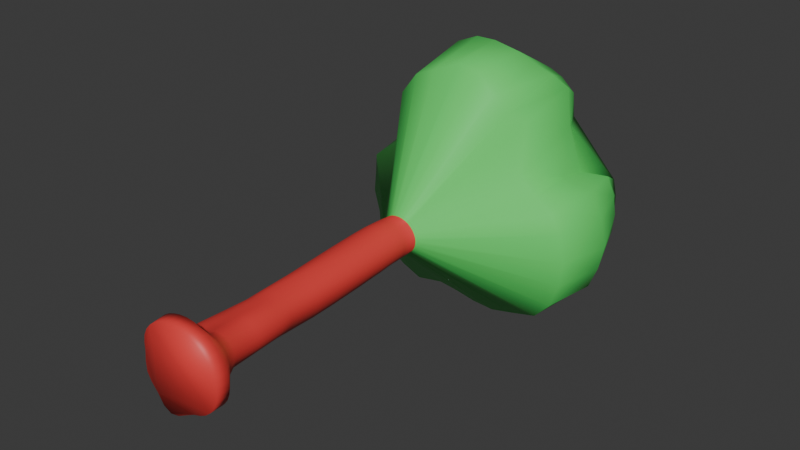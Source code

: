 # Source: arvore.blend  (saved by Blender 4.1.24; exported with 4.5.12 LTS)
import bpy
from mathutils import Matrix  # noqa: F401  (used for matrix-valued properties, if any)

bpy.ops.wm.read_factory_settings(use_empty=True)
scene = bpy.context.scene
scene.name = 'Scene'

# ---- collections
col_collection = bpy.data.collections.new('Collection'); scene.collection.children.link(col_collection)

# ---- materials (node trees are filled in below, after node groups)
mat_material_001 = bpy.data.materials.new('Material.001')
mat_material_001.use_transparent_shadow = False
mat_material_002 = bpy.data.materials.new('Material.002')
mat_material_002.use_transparent_shadow = False

# ---- material node trees
mat_material_001.use_nodes = True; mat_material_001.node_tree.nodes.clear()
_N = mat_material_001.node_tree.nodes; _L = mat_material_001.node_tree.links
n0 = _N.new('ShaderNodeBsdfPrincipled'); n0.name = 'Principled BSDF'; n0.location = (10, 300)
n0.inputs[0].default_value = (0.8003, 0.04956, 0.04577, 1.0)
n1 = _N.new('ShaderNodeOutputMaterial'); n1.name = 'Material Output'; n1.location = (300, 300)
_L.new(n0.outputs[0], n1.inputs[0])
n1.is_active_output = True
mat_material_002.use_nodes = True; mat_material_002.node_tree.nodes.clear()
_N = mat_material_002.node_tree.nodes; _L = mat_material_002.node_tree.links
n0 = _N.new('ShaderNodeBsdfPrincipled'); n0.name = 'Principled BSDF'; n0.location = (10, 300)
n0.inputs[0].default_value = (0.1031, 0.8002, 0.1441, 1.0)
n1 = _N.new('ShaderNodeOutputMaterial'); n1.name = 'Material Output'; n1.location = (300, 300)
_L.new(n0.outputs[0], n1.inputs[0])
n1.is_active_output = True

# ---- world
world_world = bpy.data.worlds.new('World'); scene.world = world_world
world_world.use_nodes = True; world_world.node_tree.nodes.clear()
_N = world_world.node_tree.nodes; _L = world_world.node_tree.links
n0 = _N.new('ShaderNodeOutputWorld'); n0.name = 'World Output'; n0.location = (300, 300)
n1 = _N.new('ShaderNodeBackground'); n1.name = 'Background'; n1.location = (10, 300)
n1.inputs[0].default_value = (0.05088, 0.05088, 0.05088, 1.0)
_L.new(n1.outputs[0], n0.inputs[0])
n0.is_active_output = True
world_world.color = (0.05088, 0.05088, 0.05088)
world_world.use_sun_shadow = False
world_world.sun_shadow_jitter_overblur = 0.0

# ---- meshes
me_circle = bpy.data.meshes.new('Circle')
me_circle.from_pydata([(0.005675, -5.726, 2.033), (-0.1742, -5.774, 1.958), (-0.354, -5.809, 1.951), (-0.5467, -5.814, 2.055), (-0.7347, -5.786, 2.255), (-0.917, -5.774, 2.435), (-1.025, -5.769, 2.627), (-1.044, -5.761, 2.858), (-1.023, -5.755, 3.11), (-1.005, -5.768, 3.318), (-0.9504, -5.783, 3.511), (-0.8537, -5.792, 3.688), (-0.7195, -5.797, 3.837), (-0.5597, -5.798, 3.955), (-0.3833, -5.801, 4.042), (-0.1951, -5.803, 4.098), (-9.313e-10, -5.804, 4.117), (0.1951, -5.803, 4.098), (0.3827, -5.8, 4.041), (0.5556, -5.794, 3.949), (0.7071, -5.786, 3.825), (0.8315, -5.777, 3.674), (0.9239, -5.766, 3.501), (0.9808, -5.754, 3.314), (1.0, -5.742, 3.119), (0.9809, -5.73, 2.924), (0.9258, -5.719, 2.736), (0.8368, -5.71, 2.561), (0.7144, -5.702, 2.406), (0.5634, -5.696, 2.277), (0.3893, -5.692, 2.181), (0.1984, -5.692, 2.118), (0.06091, -5.256, 2.547), (-0.03926, -5.234, 2.478), (-0.1664, -5.224, 2.385), (-0.3506, -5.219, 2.301), (-0.5982, -5.194, 2.299), (-0.855, -5.205, 2.322), (-0.9161, -5.216, 2.631), (-0.8335, -5.216, 2.893), (-0.7645, -5.212, 3.1), (-0.7128, -5.218, 3.291), (-0.6404, -5.243, 3.433), (-0.5235, -5.286, 3.535), (-0.3889, -5.346, 3.569), (-0.2732, -5.398, 3.571), (-0.1789, -5.427, 3.579), (-0.09083, -5.438, 3.593), (0.004221, -5.424, 3.63), (0.1351, -5.362, 3.72), (0.2948, -5.289, 3.786), (0.4392, -5.248, 3.767), (0.5615, -5.226, 3.692), (0.6598, -5.211, 3.583), (0.7309, -5.201, 3.454), (0.7736, -5.194, 3.313), (0.785, -5.191, 3.169), (0.7624, -5.194, 3.029), (0.6962, -5.208, 2.901), (0.5732, -5.243, 2.8), (0.3961, -5.305, 2.746), (0.2817, -5.33, 2.71), (0.2226, -5.312, 2.658), (0.1472, -5.285, 2.602), (-0.2373, -5.426, 1.897), (-0.02385, -5.373, 2.004), (-0.445, -5.447, 1.858), (-0.6461, -5.396, 1.957), (-0.8665, -5.316, 2.064), (-1.091, -5.319, 2.059), (-1.215, -5.364, 2.208), (-1.248, -5.388, 2.666), (-1.131, -5.38, 3.031), (-1.054, -5.377, 3.348), (-0.9905, -5.389, 3.556), (-0.8782, -5.407, 3.739), (-0.7301, -5.429, 3.881), (-0.5634, -5.453, 3.987), (-0.3842, -5.47, 4.066), (-0.1952, -5.478, 4.119), (-9.313e-10, -5.479, 4.137), (0.1951, -5.478, 4.118), (0.3827, -5.475, 4.062), (0.5556, -5.469, 3.969), (0.7071, -5.461, 3.845), (0.8294, -5.452, 3.692), (0.9176, -5.443, 3.519), (0.9767, -5.43, 3.333), (1.0, -5.417, 3.139), (0.9822, -5.404, 2.944), (0.9299, -5.389, 2.755), (0.8415, -5.372, 2.576), (0.7187, -5.355, 2.419), (0.5691, -5.34, 2.289), (0.3966, -5.328, 2.19), (0.1951, -5.332, 2.11), (4.936e-08, 0.7482, 2.915), (-0.09086, 0.7559, 2.915), (-0.1871, 0.7745, 2.922), (-0.2764, 0.7797, 2.96), (-0.3429, 0.765, 3.03), (-0.3852, 0.7411, 3.114), (-0.4243, 0.7294, 3.195), (-0.4552, 0.7223, 3.279), (-0.471, 0.7142, 3.369), (-0.4701, 0.7055, 3.462), (-0.4504, 0.6967, 3.555), (-0.4107, 0.6888, 3.643), (-0.3513, 0.6826, 3.72), (-0.2752, 0.6788, 3.782), (-0.1874, 0.6775, 3.824), (-0.09368, 0.6786, 3.845), (0.0007567, 0.6814, 3.846), (0.09211, 0.6852, 3.83), (0.1777, 0.6896, 3.798), (0.2554, 0.6943, 3.752), (0.3232, 0.699, 3.693), (0.3792, 0.7037, 3.623), (0.4213, 0.7087, 3.544), (0.4472, 0.7141, 3.459), (0.456, 0.7197, 3.37), (0.4472, 0.7252, 3.281), (0.4213, 0.7306, 3.196), (0.3792, 0.7355, 3.117), (0.3224, 0.7399, 3.048), (0.2533, 0.7434, 2.992), (0.1745, 0.7461, 2.95), (0.08896, 0.7477, 2.924), (-0.7442, -5.077, 2.311), (-0.6085, -3.574, 2.749), (-0.5813, -3.235, 2.862), (-0.5706, -2.455, 2.915), (-0.5651, -1.762, 2.935), (-0.5362, -1.04, 2.943), (-0.4643, -0.3473, 2.967), (-0.3779, 0.01586, 2.992), (-0.346, 0.387, 3.013), (-0.2812, 0.3947, 2.95), (-0.3056, 0.02054, 2.927), (-0.3815, -0.3432, 2.885), (-0.4511, -1.033, 2.839), (-0.4884, -1.751, 2.815), (-0.5041, -2.445, 2.785), (-0.4949, -3.228, 2.724), (-0.4647, -3.573, 2.617), (-0.4452, -5.055, 2.314), (0.1526, -5.014, 2.612), (0.1583, -3.604, 2.72), (0.1781, -3.237, 2.724), (0.1762, -2.448, 2.716), (0.1471, -1.752, 2.727), (0.09986, -1.034, 2.751), (0.03614, -0.3475, 2.797), (0.03478, 0.0148, 2.858), (0.05827, 0.3811, 2.889), (0.1482, 0.3794, 2.913), (0.1217, 0.01267, 2.881), (0.1392, -0.3519, 2.837), (0.2001, -1.041, 2.808), (0.2418, -1.758, 2.791), (0.2663, -2.453, 2.784), (0.2681, -3.241, 2.791), (0.2578, -3.609, 2.79), (0.2587, -5.019, 2.718), (0.2465, -4.995, 3.687), (0.1986, -3.626, 3.647), (0.1438, -3.293, 3.632), (0.1027, -2.509, 3.666), (0.06141, -1.819, 3.71), (0.0746, -1.102, 3.734), (0.1045, -0.4108, 3.754), (0.1494, -0.04324, 3.766), (0.1793, 0.325, 3.779), (0.09218, 0.3228, 3.817), (0.06027, -0.04537, 3.802), (0.007854, -0.4124, 3.783), (-0.02635, -1.104, 3.757), (-0.04406, -1.82, 3.731), (-0.04669, -2.511, 3.704), (0.0202, -3.296, 3.666), (0.08102, -3.649, 3.655), (0.1219, -5.039, 3.668), (-0.9562, -5.107, 2.409), (-0.6744, -3.585, 2.907), (-0.6141, -3.245, 2.992), (-0.5979, -2.465, 3.031), (-0.6055, -1.772, 3.045), (-0.5913, -1.049, 3.045), (-0.528, -0.353, 3.054), (-0.444, 0.009511, 3.072), (-0.3988, 0.3753, 3.087), (0.05683, -5.011, 2.53), (0.02641, -3.594, 2.629), (0.06211, -3.231, 2.656), (0.06211, -2.442, 2.654), (0.03249, -1.745, 2.674), (-0.01618, -1.029, 2.711), (-0.06625, -0.3439, 2.779), (-0.0538, 0.01695, 2.851), (-0.03032, 0.3832, 2.882), (0.3642, -4.971, 3.656), (0.3076, -3.611, 3.609), (0.2527, -3.287, 3.586), (0.2276, -2.506, 3.611), (0.2059, -1.815, 3.646), (0.1836, -1.1, 3.693), (0.2072, -0.4085, 3.708), (0.229, -0.0404, 3.721), (0.2561, 0.3281, 3.73), (-0.9407, -5.091, 2.746), (-0.6801, -3.599, 3.05), (-0.614, -3.254, 3.104), (-0.6015, -2.473, 3.134), (-0.6221, -1.781, 3.148), (-0.6241, -1.058, 3.146), (-0.5749, -0.3597, 3.146), (-0.4975, 0.003698, 3.155), (-0.4452, 0.3669, 3.165), (0.4664, -4.952, 3.597), (0.3996, -3.598, 3.552), (0.3425, -3.278, 3.529), (0.3224, -2.501, 3.545), (0.3119, -1.811, 3.573), (0.2972, -1.096, 3.614), (0.2926, -0.4047, 3.646), (0.3114, -0.03623, 3.655), (0.3231, 0.3319, 3.67), (-0.8371, -5.057, 3.02), (-0.6536, -3.612, 3.165), (-0.5953, -3.263, 3.199), (-0.5898, -2.48, 3.224), (-0.6202, -1.789, 3.243), (-0.636, -1.066, 3.247), (-0.6037, -0.3671, 3.243), (-0.5366, -0.00151, 3.242), (-0.4829, 0.3613, 3.247), (0.5481, -4.938, 3.513), (0.472, -3.587, 3.479), (0.4112, -3.27, 3.461), (0.3912, -2.497, 3.472), (0.3868, -1.806, 3.494), (0.3803, -1.09, 3.524), (0.3765, -0.399, 3.556), (0.379, -0.03132, 3.577), (0.3792, 0.3362, 3.6), (-0.7603, -5.033, 3.218), (-0.6132, -3.621, 3.259), (-0.5667, -3.269, 3.28), (-0.5678, -2.486, 3.305), (-0.6036, -1.795, 3.331), (-0.6279, -1.074, 3.344), (-0.6124, -0.3749, 3.343), (-0.5592, -0.00677, 3.337), (-0.5077, 0.3565, 3.337), (0.6068, -4.928, 3.412), (0.5233, -3.579, 3.394), (0.4584, -3.264, 3.384), (0.4375, -2.492, 3.394), (0.4347, -1.801, 3.413), (0.4296, -1.085, 3.44), (0.4213, -0.3939, 3.475), (0.4213, -0.02637, 3.498), (0.4213, 0.3412, 3.521), (-0.6839, -5.022, 3.334), (-0.5655, -3.629, 3.34), (-0.5319, -3.274, 3.353), (-0.5382, -2.491, 3.378), (-0.5745, -1.8, 3.411), (-0.6014, -1.081, 3.435), (-0.5993, -0.3829, 3.443), (-0.5611, -0.01257, 3.438), (-0.5142, 0.3516, 3.437), (0.6408, -4.923, 3.302), (0.5529, -3.574, 3.301), (0.4852, -3.26, 3.303), (0.4647, -2.487, 3.313), (0.4613, -1.796, 3.331), (0.4559, -1.079, 3.355), (0.4475, -0.3885, 3.389), (0.4472, -0.02101, 3.413), (0.4472, 0.3465, 3.436), (-0.5949, -5.025, 3.435), (-0.5121, -3.636, 3.412), (-0.4923, -3.278, 3.42), (-0.5016, -2.495, 3.447), (-0.534, -1.805, 3.485), (-0.5585, -1.087, 3.518), (-0.564, -0.3907, 3.538), (-0.5376, -0.01923, 3.543), (-0.494, 0.3458, 3.549), (0.6481, -4.922, 3.19), (0.5606, -3.573, 3.208), (0.493, -3.258, 3.22), (0.4753, -2.482, 3.232), (0.4701, -1.79, 3.248), (0.4639, -1.074, 3.27), (0.4567, -0.3829, 3.3), (0.456, -0.01544, 3.324), (0.456, 0.3521, 3.347), (-0.4973, -5.039, 3.51), (-0.4536, -3.644, 3.474), (-0.4471, -3.283, 3.482), (-0.4577, -2.499, 3.51), (-0.4832, -1.809, 3.55), (-0.5027, -1.092, 3.589), (-0.5091, -0.3978, 3.621), (-0.4897, -0.02653, 3.638), (-0.4484, 0.3397, 3.652), (0.6277, -4.928, 3.082), (0.5466, -3.577, 3.117), (0.4842, -3.257, 3.14), (0.4711, -2.477, 3.152), (0.4637, -1.785, 3.165), (0.4552, -1.069, 3.185), (0.4483, -0.3773, 3.211), (0.4472, -0.009862, 3.235), (0.4472, 0.3577, 3.258), (-0.4019, -5.057, 3.555), (-0.3914, -3.652, 3.525), (-0.3961, -3.287, 3.538), (-0.4068, -2.503, 3.567), (-0.4243, -1.812, 3.606), (-0.4373, -1.096, 3.648), (-0.4392, -0.4036, 3.689), (-0.4211, -0.03348, 3.717), (-0.3819, 0.3338, 3.734), (0.5786, -4.943, 2.985), (0.5124, -3.584, 3.035), (0.4628, -3.256, 3.063), (0.4543, -2.472, 3.073), (0.444, -1.78, 3.085), (0.4318, -1.064, 3.104), (0.4231, -0.372, 3.126), (0.4213, -0.0045, 3.15), (0.4213, 0.363, 3.173), (-0.3154, -5.072, 3.581), (-0.3265, -3.658, 3.569), (-0.34, -3.291, 3.587), (-0.3495, -2.506, 3.616), (-0.3594, -1.815, 3.653), (-0.3652, -1.099, 3.695), (-0.3594, -0.4079, 3.739), (-0.3374, -0.03917, 3.774), (-0.2974, 0.3286, 3.795), (0.5015, -4.969, 2.905), (0.4604, -3.596, 2.965), (0.432, -3.253, 2.991), (0.4259, -2.467, 2.997), (0.4125, -1.775, 3.008), (0.3955, -1.059, 3.025), (0.3821, -0.367, 3.047), (0.3762, 0.0005704, 3.069), (0.3792, 0.368, 3.094), (-0.2319, -5.078, 3.602), (-0.2587, -3.662, 3.606), (-0.278, -3.294, 3.628), (-0.2857, -2.508, 3.656), (-0.2895, -1.817, 3.69), (-0.2879, -1.102, 3.729), (-0.273, -0.4107, 3.773), (-0.2442, -0.04319, 3.81), (-0.2022, 0.3246, 3.833), (-0.06026, -5.016, 2.45), (-0.09007, -3.587, 2.582), (-0.136, -3.222, 2.587), (-0.118, -2.434, 2.608), (-0.129, -1.74, 2.648), (-0.1655, -1.026, 2.701), (-0.1689, -0.3415, 2.784), (-0.1411, 0.01946, 2.86), (-0.117, 0.3878, 2.889), (0.4076, -5.001, 2.844), (0.3972, -3.607, 2.905), (0.3904, -3.249, 2.921), (0.3861, -2.462, 2.924), (0.3693, -1.77, 2.933), (0.3469, -1.053, 2.95), (0.3251, -0.3621, 2.972), (0.3012, 0.005549, 2.989), (0.3199, 0.3724, 3.023), (-0.121, -5.076, 3.619), (-0.1782, -3.664, 3.635), (-0.2085, -3.296, 3.659), (-0.2151, -2.51, 3.686), (-0.2148, -1.819, 3.716), (-0.2059, -1.103, 3.751), (-0.182, -0.4123, 3.792), (-0.1453, -0.04545, 3.826), (-0.1029, 0.3223, 3.848), (-0.2237, -5.035, 2.362), (-0.2372, -3.579, 2.559), (-0.3221, -3.221, 2.608), (-0.3543, -2.434, 2.649), (-0.325, -1.742, 2.689), (-0.3141, -1.027, 2.739), (-0.2726, -0.3411, 2.817), (-0.2252, 0.02146, 2.885), (-0.2015, 0.3941, 2.91), (0.3301, -5.019, 2.788), (0.3321, -3.611, 2.849), (0.3359, -3.245, 2.855), (0.3339, -2.458, 2.854), (0.3137, -1.764, 2.861), (0.2834, -1.048, 2.878), (0.2502, -0.3573, 2.904), (0.2163, 0.009512, 2.927), (0.2393, 0.3764, 2.96), (-2.303e-05, -5.063, 3.643), (-0.04846, -3.661, 3.65), (-0.1271, -3.297, 3.676), (-0.1363, -2.511, 3.703), (-0.134, -1.82, 3.731), (-0.1188, -1.104, 3.761), (-0.08739, -0.4129, 3.795), (-0.04149, -0.04611, 3.823), (-0.003551, 0.3217, 3.842), (-0.004871, 2.961, 0.8967), (-0.5132, 2.955, 0.9663), (-1.206, 2.948, 0.8443), (-1.698, 2.924, 1.081), (-2.148, 2.911, 1.397), (-2.448, 2.889, 1.833), (-2.459, 2.86, 2.477), (-2.591, 2.831, 2.963), (-2.514, 2.8, 3.501), (-2.465, 2.769, 3.99), (-1.744, 2.8, 4.58), (-1.68, 2.698, 4.919), (-1.577, 2.662, 5.355), (-1.519, 2.637, 5.906), (-1.167, 2.711, 6.414), (-0.6166, 2.662, 6.649), (0.03058, 2.775, 6.902), (0.598, 2.766, 6.826), (1.083, 2.626, 6.411), (1.292, 2.93, 5.994), (1.62, 3.234, 5.743), (1.857, 2.724, 4.644), (2.262, 2.76, 4.293), (2.713, 2.757, 3.969), (2.96, 2.762, 3.527), (3.093, 2.74, 2.85), (3.017, 2.771, 2.216), (2.795, 2.792, 1.602), (2.389, 2.824, 1.16), (1.71, 2.882, 0.9555), (1.111, 2.918, 0.7966), (0.5265, 2.947, 0.8081), (0.08761, 4.198, 1.031), (-0.6449, 4.158, 0.745), (-1.342, 4.301, 0.6995), (-2.039, 5.045, 0.935), (-2.386, 4.612, 1.175), (-2.484, 4.338, 1.769), (-2.704, 4.233, 2.393), (-2.62, 4.173, 3.034), (-2.546, 4.142, 3.574), (-2.247, 4.207, 4.257), (-1.915, 4.007, 4.767), (-1.725, 3.866, 5.211), (-1.587, 3.937, 5.743), (-1.429, 4.096, 6.289), (-1.104, 4.246, 6.854), (-0.5405, 4.226, 7.094), (-0.02509, 4.233, 7.096), (0.6474, 4.24, 6.962), (0.969, 4.449, 6.684), (1.333, 4.65, 6.436), (1.641, 4.893, 6.132), (1.983, 4.51, 5.356), (2.198, 4.1, 4.276), (2.904, 4.14, 4.072), (3.203, 4.151, 3.511), (3.36, 4.169, 2.793), (3.222, 4.184, 2.142), (3.006, 4.184, 1.596), (2.561, 4.245, 1.19), (1.965, 4.292, 0.8534), (1.275, 4.259, 0.6753), (0.6194, 4.216, 0.7784), (0.2657, 5.467, 1.704), (-0.9807, 6.151, 1.148), (-1.601, 6.098, 1.278), (-1.819, 6.041, 1.441), (-2.0, 6.009, 1.576), (-2.146, 6.014, 1.693), (-2.293, 6.049, 1.891), (-2.449, 6.084, 2.191), (-2.301, 5.689, 3.074), (-2.084, 5.352, 4.183), (-1.891, 5.003, 4.876), (-1.708, 4.787, 5.382), (-1.511, 4.882, 5.905), (-1.264, 4.972, 6.194), (-0.9095, 5.064, 6.347), (-0.5016, 5.268, 6.381), (-0.1078, 5.558, 6.295), (0.2635, 5.846, 6.18), (0.4998, 5.941, 6.064), (0.7539, 6.046, 5.874), (1.169, 5.957, 5.587), (1.401, 5.553, 4.909), (1.973, 5.197, 3.967), (2.569, 5.48, 3.913), (2.717, 5.597, 3.404), (2.746, 5.688, 2.866), (2.686, 5.724, 2.385), (2.496, 5.762, 1.99), (2.253, 5.758, 1.716), (1.917, 5.733, 1.5), (1.589, 5.421, 1.613), (0.9402, 5.161, 1.754), (0.6513, 5.42, 2.215), (-0.371, 6.206, 1.873), (-1.329, 6.432, 1.519), (-1.61, 6.343, 1.554), (-1.773, 6.307, 1.671), (-1.887, 6.318, 1.801), (-1.985, 6.362, 1.96), (-2.126, 6.476, 2.297), (-2.208, 6.264, 2.723), (-2.01, 5.764, 3.934), (-1.842, 5.396, 4.773), (-1.66, 5.173, 5.356), (-1.439, 5.147, 5.793), (-1.171, 5.195, 6.037), (-0.8447, 5.305, 6.157), (-0.4782, 5.531, 6.147), (-0.1145, 5.827, 6.011), (0.2127, 6.073, 5.822), (0.459, 6.221, 5.653), (0.7035, 6.328, 5.493), (0.8922, 6.334, 5.306), (1.1, 6.179, 4.879), (2.181, 5.867, 3.957), (2.454, 6.018, 3.609), (2.513, 6.08, 3.159), (2.481, 6.132, 2.753), (2.386, 6.154, 2.484), (2.222, 6.191, 2.25), (2.04, 6.203, 2.065), (1.732, 6.176, 1.875), (1.543, 5.822, 1.865), (1.172, 5.583, 2.055), (-0.6763, -4.326, 2.53), (-0.455, -4.314, 2.466), (0.1555, -4.309, 2.666), (0.2582, -4.314, 2.754), (0.2226, -4.31, 3.667), (0.1015, -4.344, 3.661), (-0.8153, -4.346, 2.658), (0.04162, -4.303, 2.579), (0.3359, -4.291, 3.633), (-0.8104, -4.345, 2.898), (0.433, -4.275, 3.574), (-0.7453, -4.335, 3.092), (0.51, -4.262, 3.496), (-0.6867, -4.327, 3.238), (0.565, -4.254, 3.403), (-0.6247, -4.325, 3.337), (0.5968, -4.248, 3.302), (-0.5535, -4.33, 3.424), (0.6044, -4.248, 3.199), (-0.4755, -4.341, 3.492), (0.5872, -4.253, 3.1), (-0.3966, -4.355, 3.54), (0.5455, -4.264, 3.01), (-0.321, -4.365, 3.575), (0.481, -4.282, 2.935), (-0.2453, -4.37, 3.604), (-0.07517, -4.302, 2.516), (0.4024, -4.304, 2.874), (-0.1496, -4.37, 3.627), (-0.2304, -4.307, 2.461), (0.3311, -4.315, 2.818), (-0.02424, -4.362, 3.647)], [], [(1, 0, 31, 30, 29, 28, 27, 26, 25, 24, 23, 22, 21, 20, 19, 18, 17, 16, 15, 14, 13, 12, 11, 10, 9, 8, 7, 6, 5, 4, 3, 2), (137, 136, 100, 99), (5, 6, 70, 69), (19, 20, 84, 83), (6, 7, 71, 70), (20, 21, 85, 84), (7, 8, 72, 71), (21, 22, 86, 85), (8, 9, 73, 72), (22, 23, 87, 86), (9, 10, 74, 73), (23, 24, 88, 87), (10, 11, 75, 74), (24, 25, 89, 88), (11, 12, 76, 75), (25, 26, 90, 89), (12, 13, 77, 76), (26, 27, 91, 90), (13, 14, 78, 77), (0, 1, 64, 65), (27, 28, 92, 91), (14, 15, 79, 78), (1, 2, 66, 64), (28, 29, 93, 92), (15, 16, 80, 79), (2, 3, 67, 66), (29, 30, 94, 93), (16, 17, 81, 80), (3, 4, 68, 67), (30, 31, 95, 94), (17, 18, 82, 81), (4, 5, 69, 68), (31, 0, 65, 95), (18, 19, 83, 82), (33, 32, 65, 64), (34, 33, 64, 66), (35, 34, 66, 67), (36, 35, 67, 68), (37, 36, 68, 69), (38, 37, 69, 70), (39, 38, 70, 71), (40, 39, 71, 72), (41, 40, 72, 73), (42, 41, 73, 74), (43, 42, 74, 75), (44, 43, 75, 76), (45, 44, 76, 77), (46, 45, 77, 78), (47, 46, 78, 79), (48, 47, 79, 80), (49, 48, 80, 81), (50, 49, 81, 82), (51, 50, 82, 83), (52, 51, 83, 84), (53, 52, 84, 85), (54, 53, 85, 86), (55, 54, 86, 87), (56, 55, 87, 88), (57, 56, 88, 89), (58, 57, 89, 90), (59, 58, 90, 91), (60, 59, 91, 92), (61, 60, 92, 93), (62, 61, 93, 94), (63, 62, 94, 95), (32, 63, 95, 65), (102, 103, 423, 422), (155, 154, 127, 126), (173, 172, 114, 113), (136, 190, 101, 100), (154, 199, 96, 127), (172, 208, 115, 114), (190, 217, 102, 101), (208, 226, 116, 115), (217, 235, 103, 102), (226, 244, 117, 116), (235, 253, 104, 103), (244, 262, 118, 117), (253, 271, 105, 104), (262, 280, 119, 118), (271, 289, 106, 105), (280, 298, 120, 119), (289, 307, 107, 106), (298, 316, 121, 120), (307, 325, 108, 107), (316, 334, 122, 121), (325, 343, 109, 108), (334, 352, 123, 122), (343, 361, 110, 109), (199, 370, 97, 96), (352, 379, 124, 123), (361, 388, 111, 110), (370, 397, 98, 97), (379, 406, 125, 124), (388, 415, 112, 111), (397, 137, 99, 98), (406, 155, 126, 125), (415, 173, 113, 112), (48, 49, 181, 407), (575, 549, 180, 408), (408, 180, 179, 409), (409, 179, 178, 410), (410, 178, 177, 411), (411, 177, 176, 412), (412, 176, 175, 413), (413, 175, 174, 414), (414, 174, 173, 415), (61, 62, 163, 398), (574, 547, 162, 399), (399, 162, 161, 400), (400, 161, 160, 401), (401, 160, 159, 402), (402, 159, 158, 403), (403, 158, 157, 404), (404, 157, 156, 405), (405, 156, 155, 406), (34, 35, 145, 389), (573, 545, 144, 390), (390, 144, 143, 391), (391, 143, 142, 392), (392, 142, 141, 393), (393, 141, 140, 394), (394, 140, 139, 395), (395, 139, 138, 396), (396, 138, 137, 397), (47, 48, 407, 380), (572, 575, 408, 381), (381, 408, 409, 382), (382, 409, 410, 383), (383, 410, 411, 384), (384, 411, 412, 385), (385, 412, 413, 386), (386, 413, 414, 387), (387, 414, 415, 388), (60, 61, 398, 371), (571, 574, 399, 372), (372, 399, 400, 373), (373, 400, 401, 374), (374, 401, 402, 375), (375, 402, 403, 376), (376, 403, 404, 377), (377, 404, 405, 378), (378, 405, 406, 379), (33, 34, 389, 362), (570, 573, 390, 363), (363, 390, 391, 364), (364, 391, 392, 365), (365, 392, 393, 366), (366, 393, 394, 367), (367, 394, 395, 368), (368, 395, 396, 369), (369, 396, 397, 370), (46, 47, 380, 353), (569, 572, 381, 354), (354, 381, 382, 355), (355, 382, 383, 356), (356, 383, 384, 357), (357, 384, 385, 358), (358, 385, 386, 359), (359, 386, 387, 360), (360, 387, 388, 361), (59, 60, 371, 344), (568, 571, 372, 345), (345, 372, 373, 346), (346, 373, 374, 347), (347, 374, 375, 348), (348, 375, 376, 349), (349, 376, 377, 350), (350, 377, 378, 351), (351, 378, 379, 352), (32, 33, 362, 191), (551, 570, 363, 192), (192, 363, 364, 193), (193, 364, 365, 194), (194, 365, 366, 195), (195, 366, 367, 196), (196, 367, 368, 197), (197, 368, 369, 198), (198, 369, 370, 199), (45, 46, 353, 335), (567, 569, 354, 336), (336, 354, 355, 337), (337, 355, 356, 338), (338, 356, 357, 339), (339, 357, 358, 340), (340, 358, 359, 341), (341, 359, 360, 342), (342, 360, 361, 343), (58, 59, 344, 326), (566, 568, 345, 327), (327, 345, 346, 328), (328, 346, 347, 329), (329, 347, 348, 330), (330, 348, 349, 331), (331, 349, 350, 332), (332, 350, 351, 333), (333, 351, 352, 334), (44, 45, 335, 317), (565, 567, 336, 318), (318, 336, 337, 319), (319, 337, 338, 320), (320, 338, 339, 321), (321, 339, 340, 322), (322, 340, 341, 323), (323, 341, 342, 324), (324, 342, 343, 325), (57, 58, 326, 308), (564, 566, 327, 309), (309, 327, 328, 310), (310, 328, 329, 311), (311, 329, 330, 312), (312, 330, 331, 313), (313, 331, 332, 314), (314, 332, 333, 315), (315, 333, 334, 316), (43, 44, 317, 299), (563, 565, 318, 300), (300, 318, 319, 301), (301, 319, 320, 302), (302, 320, 321, 303), (303, 321, 322, 304), (304, 322, 323, 305), (305, 323, 324, 306), (306, 324, 325, 307), (56, 57, 308, 290), (562, 564, 309, 291), (291, 309, 310, 292), (292, 310, 311, 293), (293, 311, 312, 294), (294, 312, 313, 295), (295, 313, 314, 296), (296, 314, 315, 297), (297, 315, 316, 298), (42, 43, 299, 281), (561, 563, 300, 282), (282, 300, 301, 283), (283, 301, 302, 284), (284, 302, 303, 285), (285, 303, 304, 286), (286, 304, 305, 287), (287, 305, 306, 288), (288, 306, 307, 289), (55, 56, 290, 272), (560, 562, 291, 273), (273, 291, 292, 274), (274, 292, 293, 275), (275, 293, 294, 276), (276, 294, 295, 277), (277, 295, 296, 278), (278, 296, 297, 279), (279, 297, 298, 280), (41, 42, 281, 263), (559, 561, 282, 264), (264, 282, 283, 265), (265, 283, 284, 266), (266, 284, 285, 267), (267, 285, 286, 268), (268, 286, 287, 269), (269, 287, 288, 270), (270, 288, 289, 271), (54, 55, 272, 254), (558, 560, 273, 255), (255, 273, 274, 256), (256, 274, 275, 257), (257, 275, 276, 258), (258, 276, 277, 259), (259, 277, 278, 260), (260, 278, 279, 261), (261, 279, 280, 262), (40, 41, 263, 245), (557, 559, 264, 246), (246, 264, 265, 247), (247, 265, 266, 248), (248, 266, 267, 249), (249, 267, 268, 250), (250, 268, 269, 251), (251, 269, 270, 252), (252, 270, 271, 253), (53, 54, 254, 236), (556, 558, 255, 237), (237, 255, 256, 238), (238, 256, 257, 239), (239, 257, 258, 240), (240, 258, 259, 241), (241, 259, 260, 242), (242, 260, 261, 243), (243, 261, 262, 244), (39, 40, 245, 227), (555, 557, 246, 228), (228, 246, 247, 229), (229, 247, 248, 230), (230, 248, 249, 231), (231, 249, 250, 232), (232, 250, 251, 233), (233, 251, 252, 234), (234, 252, 253, 235), (52, 53, 236, 218), (554, 556, 237, 219), (219, 237, 238, 220), (220, 238, 239, 221), (221, 239, 240, 222), (222, 240, 241, 223), (223, 241, 242, 224), (224, 242, 243, 225), (225, 243, 244, 226), (38, 39, 227, 209), (553, 555, 228, 210), (210, 228, 229, 211), (211, 229, 230, 212), (212, 230, 231, 213), (213, 231, 232, 214), (214, 232, 233, 215), (215, 233, 234, 216), (216, 234, 235, 217), (51, 52, 218, 200), (552, 554, 219, 201), (201, 219, 220, 202), (202, 220, 221, 203), (203, 221, 222, 204), (204, 222, 223, 205), (205, 223, 224, 206), (206, 224, 225, 207), (207, 225, 226, 208), (37, 38, 209, 182), (550, 553, 210, 183), (183, 210, 211, 184), (184, 211, 212, 185), (185, 212, 213, 186), (186, 213, 214, 187), (187, 214, 215, 188), (188, 215, 216, 189), (189, 216, 217, 190), (50, 51, 200, 164), (548, 552, 201, 165), (165, 201, 202, 166), (166, 202, 203, 167), (167, 203, 204, 168), (168, 204, 205, 169), (169, 205, 206, 170), (170, 206, 207, 171), (171, 207, 208, 172), (63, 32, 191, 146), (546, 551, 192, 147), (147, 192, 193, 148), (148, 193, 194, 149), (149, 194, 195, 150), (150, 195, 196, 151), (151, 196, 197, 152), (152, 197, 198, 153), (153, 198, 199, 154), (36, 37, 182, 128), (544, 550, 183, 129), (129, 183, 184, 130), (130, 184, 185, 131), (131, 185, 186, 132), (132, 186, 187, 133), (133, 187, 188, 134), (134, 188, 189, 135), (135, 189, 190, 136), (49, 50, 164, 181), (549, 548, 165, 180), (180, 165, 166, 179), (179, 166, 167, 178), (178, 167, 168, 177), (177, 168, 169, 176), (176, 169, 170, 175), (175, 170, 171, 174), (174, 171, 172, 173), (62, 63, 146, 163), (547, 546, 147, 162), (162, 147, 148, 161), (161, 148, 149, 160), (160, 149, 150, 159), (159, 150, 151, 158), (158, 151, 152, 157), (157, 152, 153, 156), (156, 153, 154, 155), (35, 36, 128, 145), (545, 544, 129, 144), (144, 129, 130, 143), (143, 130, 131, 142), (142, 131, 132, 141), (141, 132, 133, 140), (140, 133, 134, 139), (139, 134, 135, 138), (138, 135, 136, 137), (425, 426, 458, 457), (116, 117, 437, 436), (103, 104, 424, 423), (117, 118, 438, 437), (104, 105, 425, 424), (118, 119, 439, 438), (105, 106, 426, 425), (119, 120, 440, 439), (106, 107, 427, 426), (120, 121, 441, 440), (107, 108, 428, 427), (121, 122, 442, 441), (108, 109, 429, 428), (122, 123, 443, 442), (109, 110, 430, 429), (96, 97, 417, 416), (123, 124, 444, 443), (110, 111, 431, 430), (97, 98, 418, 417), (124, 125, 445, 444), (111, 112, 432, 431), (98, 99, 419, 418), (125, 126, 446, 445), (112, 113, 433, 432), (99, 100, 420, 419), (126, 127, 447, 446), (113, 114, 434, 433), (100, 101, 421, 420), (127, 96, 416, 447), (114, 115, 435, 434), (101, 102, 422, 421), (115, 116, 436, 435), (460, 461, 493, 492), (439, 440, 472, 471), (426, 427, 459, 458), (440, 441, 473, 472), (427, 428, 460, 459), (441, 442, 474, 473), (428, 429, 461, 460), (442, 443, 475, 474), (429, 430, 462, 461), (416, 417, 449, 448), (443, 444, 476, 475), (430, 431, 463, 462), (417, 418, 450, 449), (444, 445, 477, 476), (431, 432, 464, 463), (418, 419, 451, 450), (445, 446, 478, 477), (432, 433, 465, 464), (419, 420, 452, 451), (446, 447, 479, 478), (433, 434, 466, 465), (420, 421, 453, 452), (447, 416, 448, 479), (434, 435, 467, 466), (421, 422, 454, 453), (435, 436, 468, 467), (422, 423, 455, 454), (436, 437, 469, 468), (423, 424, 456, 455), (437, 438, 470, 469), (424, 425, 457, 456), (438, 439, 471, 470), (495, 496, 528, 527), (474, 475, 507, 506), (461, 462, 494, 493), (448, 449, 481, 480), (475, 476, 508, 507), (462, 463, 495, 494), (449, 450, 482, 481), (476, 477, 509, 508), (463, 464, 496, 495), (450, 451, 483, 482), (477, 478, 510, 509), (464, 465, 497, 496), (451, 452, 484, 483), (478, 479, 511, 510), (465, 466, 498, 497), (452, 453, 485, 484), (479, 448, 480, 511), (466, 467, 499, 498), (453, 454, 486, 485), (467, 468, 500, 499), (454, 455, 487, 486), (468, 469, 501, 500), (455, 456, 488, 487), (469, 470, 502, 501), (456, 457, 489, 488), (470, 471, 503, 502), (457, 458, 490, 489), (471, 472, 504, 503), (458, 459, 491, 490), (472, 473, 505, 504), (459, 460, 492, 491), (473, 474, 506, 505), (513, 514, 515, 516, 517, 518, 519, 520, 521, 522, 523, 524, 525, 526, 527, 528, 529, 530, 531, 532, 533, 534, 535, 536, 537, 538, 539, 540, 541, 542, 543, 512), (482, 483, 515, 514), (509, 510, 542, 541), (496, 497, 529, 528), (483, 484, 516, 515), (510, 511, 543, 542), (497, 498, 530, 529), (484, 485, 517, 516), (511, 480, 512, 543), (498, 499, 531, 530), (485, 486, 518, 517), (499, 500, 532, 531), (486, 487, 519, 518), (500, 501, 533, 532), (487, 488, 520, 519), (501, 502, 534, 533), (488, 489, 521, 520), (502, 503, 535, 534), (489, 490, 522, 521), (503, 504, 536, 535), (490, 491, 523, 522), (504, 505, 537, 536), (491, 492, 524, 523), (505, 506, 538, 537), (492, 493, 525, 524), (506, 507, 539, 538), (493, 494, 526, 525), (480, 481, 513, 512), (507, 508, 540, 539), (494, 495, 527, 526), (481, 482, 514, 513), (508, 509, 541, 540), (145, 128, 544, 545), (163, 146, 546, 547), (181, 164, 548, 549), (128, 182, 550, 544), (146, 191, 551, 546), (164, 200, 552, 548), (182, 209, 553, 550), (200, 218, 554, 552), (209, 227, 555, 553), (218, 236, 556, 554), (227, 245, 557, 555), (236, 254, 558, 556), (245, 263, 559, 557), (254, 272, 560, 558), (263, 281, 561, 559), (272, 290, 562, 560), (281, 299, 563, 561), (290, 308, 564, 562), (299, 317, 565, 563), (308, 326, 566, 564), (317, 335, 567, 565), (326, 344, 568, 566), (335, 353, 569, 567), (191, 362, 570, 551), (344, 371, 571, 568), (353, 380, 572, 569), (362, 389, 573, 570), (371, 398, 574, 571), (380, 407, 575, 572), (389, 145, 545, 573), (398, 163, 547, 574), (407, 181, 549, 575)])
me_circle.polygons.foreach_set('use_smooth', [True] * 546)
me_circle.polygons.foreach_set('material_index', [0, 0, 0, 0, 0, 0, 0, 0, 0, 0, 0, 0, 0, 0, 0, 0, 0, 0, 0, 0, 0, 0, 0, 0, 0, 0, 0, 0, 0, 0, 0, 0, 0, 0, 0, 0, 0, 0, 0, 0, 0, 0, 0, 0, 0, 0, 0, 0, 0, 0, 0, 0, 0, 0, 0, 0, 0, 0, 0, 0, 0, 0, 0, 0, 0, 0, 1, 0, 0, 0, 0, 0, 0, 0, 0, 0, 0, 0, 0, 0, 0, 0, 0, 0, 0, 0, 0, 0, 0, 0, 0, 0, 0, 0, 0, 0, 0, 0, 0, 0, 0, 0, 0, 0, 0, 0, 0, 0, 0, 0, 0, 0, 0, 0, 0, 0, 0, 0, 0, 0, 0, 0, 0, 0, 0, 0, 0, 0, 0, 0, 0, 0, 0, 0, 0, 0, 0, 0, 0, 0, 0, 0, 0, 0, 0, 0, 0, 0, 0, 0, 0, 0, 0, 0, 0, 0, 0, 0, 0, 0, 0, 0, 0, 0, 0, 0, 0, 0, 0, 0, 0, 0, 0, 0, 0, 0, 0, 0, 0, 0, 0, 0, 0, 0, 0, 0, 0, 0, 0, 0, 0, 0, 0, 0, 0, 0, 0, 0, 0, 0, 0, 0, 0, 0, 0, 0, 0, 0, 0, 0, 0, 0, 0, 0, 0, 0, 0, 0, 0, 0, 0, 0, 0, 0, 0, 0, 0, 0, 0, 0, 0, 0, 0, 0, 0, 0, 0, 0, 0, 0, 0, 0, 0, 0, 0, 0, 0, 0, 0, 0, 0, 0, 0, 0, 0, 0, 0, 0, 0, 0, 0, 0, 0, 0, 0, 0, 0, 0, 0, 0, 0, 0, 0, 0, 0, 0, 0, 0, 0, 0, 0, 0, 0, 0, 0, 0, 0, 0, 0, 0, 0, 0, 0, 0, 0, 0, 0, 0, 0, 0, 0, 0, 0, 0, 0, 0, 0, 0, 0, 0, 0, 0, 0, 0, 0, 0, 0, 0, 0, 0, 0, 0, 0, 0, 0, 0, 0, 0, 0, 0, 0, 0, 0, 0, 0, 0, 0, 0, 0, 0, 0, 0, 0, 0, 0, 0, 0, 0, 0, 0, 0, 0, 0, 0, 0, 0, 0, 0, 0, 0, 0, 0, 0, 0, 0, 0, 0, 0, 0, 0, 0, 0, 0, 0, 0, 0, 0, 0, 0, 0, 0, 0, 0, 0, 0, 0, 1, 1, 1, 1, 1, 1, 1, 1, 1, 1, 1, 1, 1, 1, 1, 1, 1, 1, 1, 1, 1, 1, 1, 1, 1, 1, 1, 1, 1, 1, 1, 1, 1, 1, 1, 1, 1, 1, 1, 1, 1, 1, 1, 1, 1, 1, 1, 1, 1, 1, 1, 1, 1, 1, 1, 1, 1, 1, 1, 1, 1, 1, 1, 1, 1, 1, 1, 1, 1, 1, 1, 1, 1, 1, 1, 1, 1, 1, 1, 1, 1, 1, 1, 1, 1, 1, 1, 1, 1, 1, 1, 1, 1, 1, 1, 1, 1, 1, 1, 1, 1, 1, 1, 1, 1, 1, 1, 1, 1, 1, 1, 1, 1, 1, 1, 1, 1, 1, 1, 1, 1, 1, 1, 1, 1, 1, 1, 1, 0, 0, 0, 0, 0, 0, 0, 0, 0, 0, 0, 0, 0, 0, 0, 0, 0, 0, 0, 0, 0, 0, 0, 0, 0, 0, 0, 0, 0, 0, 0, 0])
_uv = me_circle.uv_layers.new(name='UVMap')
_uv.uv.foreach_set('vector', [0.0, 0.0, 0.0, 0.0, 0.0, 0.0, 0.0, 0.0, 0.0, 0.0, 0.0, 0.0, 0.0, 0.0, 0.0, 0.0, 0.0, 0.0, 0.0, 0.0, 0.0, 0.0, 0.0, 0.0, 0.0, 0.0, 0.0, 0.0, 0.0, 0.0, 0.0, 0.0, 0.0, 0.0, 0.0, 0.0, 0.0, 0.0, 0.0, 0.0, 0.0, 0.0, 0.0, 0.0, 0.0, 0.0, 0.0, 0.0, 0.0, 0.0, 0.0, 0.0, 0.0, 0.0, 0.0, 0.0, 0.0, 0.0, 0.0, 0.0, 0.0, 0.0, 0.0, 0.0, 0.0, 0.0, 0.0, 0.0, 0.0, 0.0, 0.0, 0.0, 0.0, 0.0, 0.0, 0.0, 0.0, 0.0, 0.0, 0.0, 0.0, 0.0, 0.0, 0.0, 0.0, 0.0, 0.0, 0.0, 0.0, 0.0, 0.0, 0.0, 0.0, 0.0, 0.0, 0.0, 0.0, 0.0, 0.0, 0.0, 0.0, 0.0, 0.0, 0.0, 0.0, 0.0, 0.0, 0.0, 0.0, 0.0, 0.0, 0.0, 0.0, 0.0, 0.0, 0.0, 0.0, 0.0, 0.0, 0.0, 0.0, 0.0, 0.0, 0.0, 0.0, 0.0, 0.0, 0.0, 0.0, 0.0, 0.0, 0.0, 0.0, 0.0, 0.0, 0.0, 0.0, 0.0, 0.0, 0.0, 0.0, 0.0, 0.0, 0.0, 0.0, 0.0, 0.0, 0.0, 0.0, 0.0, 0.0, 0.0, 0.0, 0.0, 0.0, 0.0, 0.0, 0.0, 0.0, 0.0, 0.0, 0.0, 0.0, 0.0, 0.0, 0.0, 0.0, 0.0, 0.0, 0.0, 0.0, 0.0, 0.0, 0.0, 0.0, 0.0, 0.0, 0.0, 0.0, 0.0, 0.0, 0.0, 0.0, 0.0, 0.0, 0.0, 0.0, 0.0, 0.0, 0.0, 0.0, 0.0, 0.0, 0.0, 0.0, 0.0, 0.0, 0.0, 0.0, 0.0, 0.0, 0.0, 0.0, 0.0, 0.0, 0.0, 0.0, 0.0, 0.0, 0.0, 0.0, 0.0, 0.0, 0.0, 0.0, 0.0, 0.0, 0.0, 0.0, 0.0, 0.0, 0.0, 0.0, 0.0, 0.0, 0.0, 0.0, 0.0, 0.0, 0.0, 0.0, 0.0, 0.0, 0.0, 0.0, 0.0, 0.0, 0.0, 0.0, 0.0, 0.0, 0.0, 0.0, 0.0, 0.0, 0.0, 0.0, 0.0, 0.0, 0.0, 0.0, 0.0, 0.0, 0.0, 0.0, 0.0, 0.0, 0.0, 0.0, 0.0, 0.0, 0.0, 0.0, 0.0, 0.0, 0.0, 0.0, 0.0, 0.0, 0.0, 0.0, 0.0, 0.0, 0.0, 0.0, 0.0, 0.0, 0.0, 0.0, 0.0, 0.0, 0.0, 0.0, 0.0, 0.0, 0.0, 0.0, 0.0, 0.0, 0.0, 0.0, 0.0, 0.0, 0.0, 0.0, 0.0, 0.0, 0.0, 0.0, 0.0, 0.0, 0.0, 0.0, 0.0, 0.0, 0.0, 0.0, 0.0, 0.0, 0.0, 0.0, 0.0, 0.0, 0.0, 0.0, 0.0, 0.0, 0.0, 0.0, 0.0, 0.0, 0.0, 0.0, 0.0, 0.0, 0.0, 0.0, 0.0, 0.0, 0.0, 0.0, 0.0, 0.0, 0.0, 0.0, 0.0, 0.0, 0.0, 0.0, 0.0, 0.0, 0.0, 0.0, 0.0, 0.0, 0.0, 0.0, 0.0, 0.0, 0.0, 0.0, 0.0, 0.0, 0.0, 0.0, 0.0, 0.0, 0.0, 0.0, 0.0, 0.0, 0.0, 0.0, 0.0, 0.0, 0.0, 0.0, 0.0, 0.0, 0.0, 0.0, 0.0, 0.0, 0.0, 0.0, 0.0, 0.0, 0.0, 0.0, 0.0, 0.0, 0.0, 0.0, 0.0, 0.0, 0.0, 0.0, 0.0, 0.0, 0.0, 0.0, 0.0, 0.0, 0.0, 0.0, 0.0, 0.0, 0.0, 0.0, 0.0, 0.0, 0.0, 0.0, 0.0, 0.0, 0.0, 0.0, 0.0, 0.0, 0.0, 0.0, 0.0, 0.0, 0.0, 0.0, 0.0, 0.0, 0.0, 0.0, 0.0, 0.0, 0.0, 0.0, 0.0, 0.0, 0.0, 0.0, 0.0, 0.0, 0.0, 0.0, 0.0, 0.0, 0.0, 0.0, 0.0, 0.0, 0.0, 0.0, 0.0, 0.0, 0.0, 0.0, 0.0, 0.0, 0.0, 0.0, 0.0, 0.0, 0.0, 0.0, 0.0, 0.0, 0.0, 0.0, 0.0, 0.0, 0.0, 0.0, 0.0, 0.0, 0.0, 0.0, 0.0, 0.0, 0.0, 0.0, 0.0, 0.0, 0.0, 0.0, 0.0, 0.0, 0.0, 0.0, 0.0, 0.0, 0.0, 0.0, 0.0, 0.0, 0.0, 0.0, 0.0, 0.0, 0.0, 0.0, 0.0, 0.0, 0.0, 0.0, 0.0, 0.0, 0.0, 0.0, 0.0, 0.0, 0.0, 0.0, 0.0, 0.0, 0.0, 0.0, 0.0, 0.0, 0.0, 0.0, 0.0, 0.0, 0.0, 0.0, 0.0, 0.0, 0.0, 0.0, 0.0, 0.0, 0.0, 0.0, 0.0, 0.0, 0.0, 0.0, 0.0, 0.0, 0.0, 0.0, 0.0, 0.0, 0.0, 0.0, 0.0, 0.0, 0.0, 0.0, 0.0, 0.0, 0.0, 0.0, 0.0, 0.0, 0.0, 0.0, 0.0, 0.0, 0.0, 0.0, 0.0, 0.0, 0.0, 0.0, 0.0, 0.0, 0.0, 0.0, 0.0, 0.0, 0.0, 0.0, 0.0, 0.0, 0.0, 0.0, 0.0, 0.0, 0.0, 0.0, 0.0, 0.0, 0.0, 0.0, 0.0, 0.0, 0.0, 0.0, 0.0, 0.0, 0.0, 0.0, 0.0, 0.0, 0.0, 0.0, 0.0, 0.0, 0.0, 0.0, 0.0, 0.0, 0.0, 0.0, 0.0, 0.0, 0.0, 0.0, 0.0, 0.0, 0.0, 0.0, 0.0, 0.0, 0.0, 0.0, 0.0, 0.0, 0.0, 0.0, 0.0, 0.0, 0.0, 0.0, 0.0, 0.0, 0.0, 0.0, 0.0, 0.0, 0.0, 0.0, 0.0, 0.0, 0.0, 0.0, 0.0, 0.0, 0.0, 0.0, 0.0, 0.0, 0.0, 0.0, 0.0, 0.0, 0.0, 0.0, 0.0, 0.0, 0.0, 0.0, 0.0, 0.0, 0.0, 0.0, 0.0, 0.0, 0.0, 0.0, 0.0, 0.0, 0.0, 0.0, 0.0, 0.0, 0.0, 0.0, 0.0, 0.0, 0.0, 0.0, 0.0, 0.0, 0.0, 0.0, 0.0, 0.0, 0.0, 0.0, 0.0, 0.0, 0.0, 0.0, 0.0, 0.0, 0.0, 0.0, 0.0, 0.0, 0.0, 0.0, 0.0, 0.0, 0.0, 0.0, 0.0, 0.0, 0.0, 0.0, 0.0, 0.0, 0.0, 0.0, 0.0, 0.0, 0.0, 0.0, 0.0, 0.0, 0.0, 0.0, 0.0, 0.0, 0.0, 0.0, 0.0, 0.0, 0.0, 0.0, 0.0, 0.0, 0.0, 0.0, 0.0, 0.0, 0.0, 0.0, 0.0, 0.0, 0.0, 0.0, 0.0, 0.0, 0.0, 0.0, 0.0, 0.0, 0.0, 0.0, 0.0, 0.0, 0.0, 0.0, 0.0, 0.0, 0.0, 0.0, 0.0, 0.0, 0.0, 0.0, 0.0, 0.0, 0.0, 0.0, 0.0, 0.0, 0.0, 0.0, 0.0, 0.0, 0.0, 0.0, 0.0, 0.0, 0.0, 0.0, 0.0, 0.0, 0.0, 0.0, 0.0, 0.0, 0.0, 0.0, 0.0, 0.0, 0.0, 0.0, 0.0, 0.0, 0.0, 0.0, 0.0, 0.0, 0.0, 0.0, 0.0, 0.0, 0.0, 0.0, 0.0, 0.0, 0.0, 0.0, 0.0, 0.0, 0.0, 0.0, 0.0, 0.0, 0.0, 0.0, 0.0, 0.0, 0.0, 0.0, 0.0, 0.0, 0.0, 0.0, 0.0, 0.0, 0.0, 0.0, 0.0, 0.0, 0.0, 0.0, 0.0, 0.0, 0.0, 0.0, 0.0, 0.0, 0.0, 0.0, 0.0, 0.0, 0.0, 0.0, 0.0, 0.0, 0.0, 0.0, 0.0, 0.0, 0.0, 0.0, 0.0, 0.0, 0.0, 0.0, 0.0, 0.0, 0.0, 0.0, 0.0, 0.0, 0.0, 0.0, 0.0, 0.0, 0.0, 0.0, 0.0, 0.0, 0.0, 0.0, 0.0, 0.0, 0.0, 0.0, 0.0, 0.0, 0.0, 0.0, 0.0, 0.0, 0.0, 0.0, 0.0, 0.0, 0.0, 0.0, 0.0, 0.0, 0.0, 0.0, 0.0, 0.0, 0.0, 0.0, 0.0, 0.0, 0.0, 0.0, 0.0, 0.0, 0.0, 0.0, 0.0, 0.0, 0.0, 0.0, 0.0, 0.0, 0.0, 0.0, 0.0, 0.0, 0.0, 0.0, 0.0, 0.0, 0.0, 0.0, 0.0, 0.0, 0.0, 0.0, 0.0, 0.0, 0.0, 0.0, 0.0, 0.0, 0.0, 0.0, 0.0, 0.0, 0.0, 0.0, 0.0, 0.0, 0.0, 0.0, 0.0, 0.0, 0.0, 0.0, 0.0, 0.0, 0.0, 0.0, 0.0, 0.0, 0.0, 0.0, 0.0, 0.0, 0.0, 0.0, 0.0, 0.0, 0.0, 0.0, 0.0, 0.0, 0.0, 0.0, 0.0, 0.0, 0.0, 0.0, 0.0, 0.0, 0.0, 0.0, 0.0, 0.0, 0.0, 0.0, 0.0, 0.0, 0.0, 0.0, 0.0, 0.0, 0.0, 0.0, 0.0, 0.0, 0.0, 0.0, 0.0, 0.0, 0.0, 0.0, 0.0, 0.0, 0.0, 0.0, 0.0, 0.0, 0.0, 0.0, 0.0, 0.0, 0.0, 0.0, 0.0, 0.0, 0.0, 0.0, 0.0, 0.0, 0.0, 0.0, 0.0, 0.0, 0.0, 0.0, 0.0, 0.0, 0.0, 0.0, 0.0, 0.0, 0.0, 0.0, 0.0, 0.0, 0.0, 0.0, 0.0, 0.0, 0.0, 0.0, 0.0, 0.0, 0.0, 0.0, 0.0, 0.0, 0.0, 0.0, 0.0, 0.0, 0.0, 0.0, 0.0, 0.0, 0.0, 0.0, 0.0, 0.0, 0.0, 0.0, 0.0, 0.0, 0.0, 0.0, 0.0, 0.0, 0.0, 0.0, 0.0, 0.0, 0.0, 0.0, 0.0, 0.0, 0.0, 0.0, 0.0, 0.0, 0.0, 0.0, 0.0, 0.0, 0.0, 0.0, 0.0, 0.0, 0.0, 0.0, 0.0, 0.0, 0.0, 0.0, 0.0, 0.0, 0.0, 0.0, 0.0, 0.0, 0.0, 0.0, 0.0, 0.0, 0.0, 0.0, 0.0, 0.0, 0.0, 0.0, 0.0, 0.0, 0.0, 0.0, 0.0, 0.0, 0.0, 0.0, 0.0, 0.0, 0.0, 0.0, 0.0, 0.0, 0.0, 0.0, 0.0, 0.0, 0.0, 0.0, 0.0, 0.0, 0.0, 0.0, 0.0, 0.0, 0.0, 0.0, 0.0, 0.0, 0.0, 0.0, 0.0, 0.0, 0.0, 0.0, 0.0, 0.0, 0.0, 0.0, 0.0, 0.0, 0.0, 0.0, 0.0, 0.0, 0.0, 0.0, 0.0, 0.0, 0.0, 0.0, 0.0, 0.0, 0.0, 0.0, 0.0, 0.0, 0.0, 0.0, 0.0, 0.0, 0.0, 0.0, 0.0, 0.0, 0.0, 0.0, 0.0, 0.0, 0.0, 0.0, 0.0, 0.0, 0.0, 0.0, 0.0, 0.0, 0.0, 0.0, 0.0, 0.0, 0.0, 0.0, 0.0, 0.0, 0.0, 0.0, 0.0, 0.0, 0.0, 0.0, 0.0, 0.0, 0.0, 0.0, 0.0, 0.0, 0.0, 0.0, 0.0, 0.0, 0.0, 0.0, 0.0, 0.0, 0.0, 0.0, 0.0, 0.0, 0.0, 0.0, 0.0, 0.0, 0.0, 0.0, 0.0, 0.0, 0.0, 0.0, 0.0, 0.0, 0.0, 0.0, 0.0, 0.0, 0.0, 0.0, 0.0, 0.0, 0.0, 0.0, 0.0, 0.0, 0.0, 0.0, 0.0, 0.0, 0.0, 0.0, 0.0, 0.0, 0.0, 0.0, 0.0, 0.0, 0.0, 0.0, 0.0, 0.0, 0.0, 0.0, 0.0, 0.0, 0.0, 0.0, 0.0, 0.0, 0.0, 0.0, 0.0, 0.0, 0.0, 0.0, 0.0, 0.0, 0.0, 0.0, 0.0, 0.0, 0.0, 0.0, 0.0, 0.0, 0.0, 0.0, 0.0, 0.0, 0.0, 0.0, 0.0, 0.0, 0.0, 0.0, 0.0, 0.0, 0.0, 0.0, 0.0, 0.0, 0.0, 0.0, 0.0, 0.0, 0.0, 0.0, 0.0, 0.0, 0.0, 0.0, 0.0, 0.0, 0.0, 0.0, 0.0, 0.0, 0.0, 0.0, 0.0, 0.0, 0.0, 0.0, 0.0, 0.0, 0.0, 0.0, 0.0, 0.0, 0.0, 0.0, 0.0, 0.0, 0.0, 0.0, 0.0, 0.0, 0.0, 0.0, 0.0, 0.0, 0.0, 0.0, 0.0, 0.0, 0.0, 0.0, 0.0, 0.0, 0.0, 0.0, 0.0, 0.0, 0.0, 0.0, 0.0, 0.0, 0.0, 0.0, 0.0, 0.0, 0.0, 0.0, 0.0, 0.0, 0.0, 0.0, 0.0, 0.0, 0.0, 0.0, 0.0, 0.0, 0.0, 0.0, 0.0, 0.0, 0.0, 0.0, 0.0, 0.0, 0.0, 0.0, 0.0, 0.0, 0.0, 0.0, 0.0, 0.0, 0.0, 0.0, 0.0, 0.0, 0.0, 0.0, 0.0, 0.0, 0.0, 0.0, 0.0, 0.0, 0.0, 0.0, 0.0, 0.0, 0.0, 0.0, 0.0, 0.0, 0.0, 0.0, 0.0, 0.0, 0.0, 0.0, 0.0, 0.0, 0.0, 0.0, 0.0, 0.0, 0.0, 0.0, 0.0, 0.0, 0.0, 0.0, 0.0, 0.0, 0.0, 0.0, 0.0, 0.0, 0.0, 0.0, 0.0, 0.0, 0.0, 0.0, 0.0, 0.0, 0.0, 0.0, 0.0, 0.0, 0.0, 0.0, 0.0, 0.0, 0.0, 0.0, 0.0, 0.0, 0.0, 0.0, 0.0, 0.0, 0.0, 0.0, 0.0, 0.0, 0.0, 0.0, 0.0, 0.0, 0.0, 0.0, 0.0, 0.0, 0.0, 0.0, 0.0, 0.0, 0.0, 0.0, 0.0, 0.0, 0.0, 0.0, 0.0, 0.0, 0.0, 0.0, 0.0, 0.0, 0.0, 0.0, 0.0, 0.0, 0.0, 0.0, 0.0, 0.0, 0.0, 0.0, 0.0, 0.0, 0.0, 0.0, 0.0, 0.0, 0.0, 0.0, 0.0, 0.0, 0.0, 0.0, 0.0, 0.0, 0.0, 0.0, 0.0, 0.0, 0.0, 0.0, 0.0, 0.0, 0.0, 0.0, 0.0, 0.0, 0.0, 0.0, 0.0, 0.0, 0.0, 0.0, 0.0, 0.0, 0.0, 0.0, 0.0, 0.0, 0.0, 0.0, 0.0, 0.0, 0.0, 0.0, 0.0, 0.0, 0.0, 0.0, 0.0, 0.0, 0.0, 0.0, 0.0, 0.0, 0.0, 0.0, 0.0, 0.0, 0.0, 0.0, 0.0, 0.0, 0.0, 0.0, 0.0, 0.0, 0.0, 0.0, 0.0, 0.0, 0.0, 0.0, 0.0, 0.0, 0.0, 0.0, 0.0, 0.0, 0.0, 0.0, 0.0, 0.0, 0.0, 0.0, 0.0, 0.0, 0.0, 0.0, 0.0, 0.0, 0.0, 0.0, 0.0, 0.0, 0.0, 0.0, 0.0, 0.0, 0.0, 0.0, 0.0, 0.0, 0.0, 0.0, 0.0, 0.0, 0.0, 0.0, 0.0, 0.0, 0.0, 0.0, 0.0, 0.0, 0.0, 0.0, 0.0, 0.0, 0.0, 0.0, 0.0, 0.0, 0.0, 0.0, 0.0, 0.0, 0.0, 0.0, 0.0, 0.0, 0.0, 0.0, 0.0, 0.0, 0.0, 0.0, 0.0, 0.0, 0.0, 0.0, 0.0, 0.0, 0.0, 0.0, 0.0, 0.0, 0.0, 0.0, 0.0, 0.0, 0.0, 0.0, 0.0, 0.0, 0.0, 0.0, 0.0, 0.0, 0.0, 0.0, 0.0, 0.0, 0.0, 0.0, 0.0, 0.0, 0.0, 0.0, 0.0, 0.0, 0.0, 0.0, 0.0, 0.0, 0.0, 0.0, 0.0, 0.0, 0.0, 0.0, 0.0, 0.0, 0.0, 0.0, 0.0, 0.0, 0.0, 0.0, 0.0, 0.0, 0.0, 0.0, 0.0, 0.0, 0.0, 0.0, 0.0, 0.0, 0.0, 0.0, 0.0, 0.0, 0.0, 0.0, 0.0, 0.0, 0.0, 0.0, 0.0, 0.0, 0.0, 0.0, 0.0, 0.0, 0.0, 0.0, 0.0, 0.0, 0.0, 0.0, 0.0, 0.0, 0.0, 0.0, 0.0, 0.0, 0.0, 0.0, 0.0, 0.0, 0.0, 0.0, 0.0, 0.0, 0.0, 0.0, 0.0, 0.0, 0.0, 0.0, 0.0, 0.0, 0.0, 0.0, 0.0, 0.0, 0.0, 0.0, 0.0, 0.0, 0.0, 0.0, 0.0, 0.0, 0.0, 0.0, 0.0, 0.0, 0.0, 0.0, 0.0, 0.0, 0.0, 0.0, 0.0, 0.0, 0.0, 0.0, 0.0, 0.0, 0.0, 0.0, 0.0, 0.0, 0.0, 0.0, 0.0, 0.0, 0.0, 0.0, 0.0, 0.0, 0.0, 0.0, 0.0, 0.0, 0.0, 0.0, 0.0, 0.0, 0.0, 0.0, 0.0, 0.0, 0.0, 0.0, 0.0, 0.0, 0.0, 0.0, 0.0, 0.0, 0.0, 0.0, 0.0, 0.0, 0.0, 0.0, 0.0, 0.0, 0.0, 0.0, 0.0, 0.0, 0.0, 0.0, 0.0, 0.0, 0.0, 0.0, 0.0, 0.0, 0.0, 0.0, 0.0, 0.0, 0.0, 0.0, 0.0, 0.0, 0.0, 0.0, 0.0, 0.0, 0.0, 0.0, 0.0, 0.0, 0.0, 0.0, 0.0, 0.0, 0.0, 0.0, 0.0, 0.0, 0.0, 0.0, 0.0, 0.0, 0.0, 0.0, 0.0, 0.0, 0.0, 0.0, 0.0, 0.0, 0.0, 0.0, 0.0, 0.0, 0.0, 0.0, 0.0, 0.0, 0.0, 0.0, 0.0, 0.0, 0.0, 0.0, 0.0, 0.0, 0.0, 0.0, 0.0, 0.0, 0.0, 0.0, 0.0, 0.0, 0.0, 0.0, 0.0, 0.0, 0.0, 0.0, 0.0, 0.0, 0.0, 0.0, 0.0, 0.0, 0.0, 0.0, 0.0, 0.0, 0.0, 0.0, 0.0, 0.0, 0.0, 0.0, 0.0, 0.0, 0.0, 0.0, 0.0, 0.0, 0.0, 0.0, 0.0, 0.0, 0.0, 0.0, 0.0, 0.0, 0.0, 0.0, 0.0, 0.0, 0.0, 0.0, 0.0, 0.0, 0.0, 0.0, 0.0, 0.0, 0.0, 0.0, 0.0, 0.0, 0.0, 0.0, 0.0, 0.0, 0.0, 0.0, 0.0, 0.0, 0.0, 0.0, 0.0, 0.0, 0.0, 0.0, 0.0, 0.0, 0.0, 0.0, 0.0, 0.0, 0.0, 0.0, 0.0, 0.0, 0.0, 0.0, 0.0, 0.0, 0.0, 0.0, 0.0, 0.0, 0.0, 0.0, 0.0, 0.0, 0.0, 0.0, 0.0, 0.0, 0.0, 0.0, 0.0, 0.0, 0.0, 0.0, 0.0, 0.0, 0.0, 0.0, 0.0, 0.0, 0.0, 0.0, 0.0, 0.0, 0.0, 0.0, 0.0, 0.0, 0.0, 0.0, 0.0, 0.0, 0.0, 0.0, 0.0, 0.0, 0.0, 0.0, 0.0, 0.0, 0.0, 0.0, 0.0, 0.0, 0.0, 0.0, 0.0, 0.0, 0.0, 0.0, 0.0, 0.0, 0.0, 0.0, 0.0, 0.0, 0.0, 0.0, 0.0, 0.0, 0.0, 0.0, 0.0, 0.0, 0.0, 0.0, 0.0, 0.0, 0.0, 0.0, 0.0, 0.0, 0.0, 0.0, 0.0, 0.0, 0.0, 0.0, 0.0, 0.0, 0.0, 0.0, 0.0, 0.0, 0.0, 0.0, 0.0, 0.0, 0.0, 0.0, 0.0, 0.0, 0.0, 0.0, 0.0, 0.0, 0.0, 0.0, 0.0, 0.0, 0.0, 0.0, 0.0, 0.0, 0.0, 0.0, 0.0, 0.0, 0.0, 0.0, 0.0, 0.0, 0.0, 0.0, 0.0, 0.0, 0.0, 0.0, 0.0, 0.0, 0.0, 0.0, 0.0, 0.0, 0.0, 0.0, 0.0, 0.0, 0.0, 0.0, 0.0, 0.0, 0.0, 0.0, 0.0, 0.0, 0.0, 0.0, 0.0, 0.0, 0.0, 0.0, 0.0, 0.0, 0.0, 0.0, 0.0, 0.0, 0.0, 0.0, 0.0, 0.0, 0.0, 0.0, 0.0, 0.0, 0.0, 0.0, 0.0, 0.0, 0.0, 0.0, 0.0, 0.0, 0.0, 0.0, 0.0, 0.0, 0.0, 0.0, 0.0, 0.0, 0.0, 0.0, 0.0, 0.0, 0.0, 0.0, 0.0, 0.0, 0.0, 0.0, 0.0, 0.0, 0.0, 0.0, 0.0, 0.0, 0.0, 0.0, 0.0, 0.0, 0.0, 0.0, 0.0, 0.0, 0.0, 0.0, 0.0, 0.0, 0.0, 0.0, 0.0, 0.0, 0.0, 0.0, 0.0, 0.0, 0.0, 0.0, 0.0, 0.0, 0.0, 0.0, 0.0, 0.0, 0.0, 0.0, 0.0, 0.0, 0.0, 0.0, 0.0, 0.0, 0.0, 0.0, 0.0, 0.0, 0.0, 0.0, 0.0, 0.0, 0.0, 0.0, 0.0, 0.0, 0.0, 0.0, 0.0, 0.0, 0.0, 0.0, 0.0, 0.0, 0.0, 0.0, 0.0, 0.0, 0.0, 0.0, 0.0, 0.0, 0.0, 0.0, 0.0, 0.0, 0.0, 0.0, 0.0, 0.0, 0.0, 0.0, 0.0, 0.0, 0.0, 0.0, 0.0, 0.0, 0.0, 0.0, 0.0, 0.0, 0.0, 0.0, 0.0, 0.0, 0.0, 0.0, 0.0, 0.0, 0.0, 0.0, 0.0, 0.0, 0.0, 0.0, 0.0, 0.0, 0.0, 0.0, 0.0, 0.0, 0.0, 0.0, 0.0, 0.0, 0.0, 0.0, 0.0, 0.0, 0.0, 0.0, 0.0, 0.0, 0.0, 0.0, 0.0, 0.0, 0.0, 0.0, 0.0, 0.0, 0.0, 0.0, 0.0, 0.0, 0.0, 0.0, 0.0, 0.0, 0.0, 0.0, 0.0, 0.0, 0.0, 0.0, 0.0, 0.0, 0.0, 0.0, 0.0, 0.0, 0.0, 0.0, 0.0, 0.0, 0.0, 0.0, 0.0, 0.0, 0.0, 0.0, 0.0, 0.0, 0.0, 0.0, 0.0, 0.0, 0.0, 0.0, 0.0, 0.0, 0.0, 0.0, 0.0, 0.0, 0.0, 0.0, 0.0, 0.0, 0.0, 0.0, 0.0, 0.0, 0.0, 0.0, 0.0, 0.0, 0.0, 0.0, 0.0, 0.0, 0.0, 0.0, 0.0, 0.0, 0.0, 0.0, 0.0, 0.0, 0.0, 0.0, 0.0, 0.0, 0.0, 0.0, 0.0, 0.0, 0.0, 0.0, 0.0, 0.0, 0.0, 0.0, 0.0, 0.0, 0.0, 0.0, 0.0, 0.0, 0.0, 0.0, 0.0, 0.0, 0.0, 0.0, 0.0, 0.0, 0.0, 0.0, 0.0, 0.0, 0.0, 0.0, 0.0, 0.0, 0.0, 0.0, 0.0, 0.0, 0.0, 0.0, 0.0, 0.0, 0.0, 0.0, 0.0, 0.0, 0.0, 0.0, 0.0, 0.0, 0.0, 0.0, 0.0, 0.0, 0.0, 0.0, 0.0, 0.0, 0.0, 0.0, 0.0, 0.0, 0.0, 0.0, 0.0, 0.0, 0.0, 0.0, 0.0, 0.0, 0.0, 0.0, 0.0, 0.0, 0.0, 0.0, 0.0, 0.0, 0.0, 0.0, 0.0, 0.0, 0.0, 0.0, 0.0, 0.0, 0.0, 0.0, 0.0, 0.0, 0.0, 0.0, 0.0, 0.0, 0.0, 0.0, 0.0, 0.0, 0.0, 0.0, 0.0, 0.0, 0.0, 0.0, 0.0, 0.0, 0.0, 0.0, 0.0, 0.0, 0.0, 0.0, 0.0, 0.0, 0.0, 0.0, 0.0, 0.0, 0.0, 0.0, 0.0, 0.0, 0.0, 0.0, 0.0, 0.0, 0.0, 0.0, 0.0, 0.0, 0.0, 0.0, 0.0, 0.0, 0.0, 0.0, 0.0, 0.0, 0.0, 0.0, 0.0, 0.0, 0.0, 0.0, 0.0, 0.0, 0.0, 0.0, 0.0, 0.0, 0.0, 0.0, 0.0, 0.0, 0.0, 0.0, 0.0, 0.0, 0.0, 0.0, 0.0, 0.0, 0.0, 0.0, 0.0, 0.0, 0.0, 0.0, 0.0, 0.0, 0.0, 0.0, 0.0, 0.0, 0.0, 0.0, 0.0, 0.0, 0.0, 0.0, 0.0, 0.0, 0.0, 0.0, 0.0, 0.0, 0.0, 0.0, 0.0, 0.0, 0.0, 0.0, 0.0, 0.0, 0.0, 0.0, 0.0, 0.0, 0.0, 0.0, 0.0, 0.0, 0.0, 0.0, 0.0, 0.0, 0.0, 0.0, 0.0, 0.0, 0.0, 0.0, 0.0, 0.0, 0.0, 0.0, 0.0, 0.0, 0.0, 0.0, 0.0, 0.0, 0.0, 0.0, 0.0, 0.0, 0.0, 0.0, 0.0, 0.0, 0.0, 0.0, 0.0, 0.0, 0.0, 0.0, 0.0, 0.0, 0.0, 0.0, 0.0, 0.0, 0.0, 0.0, 0.0, 0.0, 0.0, 0.0, 0.0, 0.0, 0.0, 0.0, 0.0, 0.0, 0.0, 0.0, 0.0, 0.0, 0.0, 0.0, 0.0, 0.0, 0.0, 0.0, 0.0, 0.0, 0.0, 0.0, 0.0, 0.0, 0.0, 0.0, 0.0, 0.0, 0.0, 0.0, 0.0, 0.0, 0.0, 0.0, 0.0, 0.0, 0.0, 0.0, 0.0, 0.0, 0.0, 0.0, 0.0, 0.0, 0.0, 0.0, 0.0, 0.0, 0.0, 0.0, 0.0, 0.0, 0.0, 0.0, 0.0, 0.0, 0.0, 0.0, 0.0, 0.0, 0.0, 0.0, 0.0, 0.0, 0.0, 0.0, 0.0, 0.0, 0.0, 0.0, 0.0, 0.0, 0.0, 0.0, 0.0, 0.0, 0.0, 0.0, 0.0, 0.0, 0.0, 0.0, 0.0, 0.0, 0.0, 0.0, 0.0, 0.0, 0.0, 0.0, 0.0, 0.0, 0.0, 0.0, 0.0, 0.0, 0.0, 0.0, 0.0, 0.0, 0.0, 0.0, 0.0, 0.0, 0.0, 0.0, 0.0, 0.0, 0.0, 0.0, 0.0, 0.0, 0.0, 0.0, 0.0, 0.0, 0.0, 0.0, 0.0, 0.0, 0.0, 0.0, 0.0, 0.0, 0.0, 0.0, 0.0, 0.0, 0.0, 0.0, 0.0, 0.0, 0.0, 0.0, 0.0, 0.0, 0.0, 0.0, 0.0, 0.0, 0.0, 0.0, 0.0, 0.0, 0.0, 0.0, 0.0, 0.0, 0.0, 0.0, 0.0, 0.0, 0.0, 0.0, 0.0, 0.0, 0.0, 0.0, 0.0, 0.0, 0.0, 0.0, 0.0, 0.0, 0.0, 0.0, 0.0, 0.0, 0.0, 0.0, 0.0, 0.0, 0.0, 0.0, 0.0, 0.0, 0.0, 0.0, 0.0, 0.0, 0.0, 0.0, 0.0, 0.0, 0.0, 0.0, 0.0, 0.0, 0.0, 0.0, 0.0, 0.0, 0.0, 0.0, 0.0, 0.0, 0.0, 0.0, 0.0, 0.0, 0.0, 0.0, 0.0, 0.0, 0.0, 0.0, 0.0, 0.0, 0.0, 0.0, 0.0, 0.0, 0.0, 0.0, 0.0, 0.0, 0.0, 0.0, 0.0, 0.0, 0.0, 0.0, 0.0, 0.0, 0.0, 0.0, 0.0, 0.0, 0.0, 0.0, 0.0, 0.0, 0.0, 0.0, 0.0, 0.0, 0.0, 0.0, 0.0, 0.0, 0.0, 0.0, 0.0, 0.0, 0.0, 0.0, 0.0, 0.0, 0.0, 0.0, 0.0, 0.0, 0.0, 0.0, 0.0, 0.0, 0.0, 0.0, 0.0, 0.0, 0.0, 0.0, 0.0, 0.0, 0.0, 0.0, 0.0, 0.0, 0.0, 0.0, 0.0, 0.0, 0.0, 0.0, 0.0, 0.0, 0.0, 0.0, 0.0, 0.0, 0.0, 0.0, 0.0, 0.0, 0.0, 0.0, 0.0, 0.0, 0.0, 0.0, 0.0, 0.0, 0.0, 0.0, 0.0, 0.0, 0.0, 0.0, 0.0, 0.0, 0.0, 0.0, 0.0, 0.0, 0.0, 0.0, 0.0, 0.0, 0.0, 0.0, 0.0, 0.0, 0.0, 0.0, 0.0, 0.0, 0.0, 0.0, 0.0, 0.0, 0.0, 0.0, 0.0, 0.0, 0.0, 0.0, 0.0, 0.0, 0.0, 0.0, 0.0, 0.0, 0.0, 0.0, 0.0, 0.0, 0.0, 0.0, 0.0, 0.0, 0.0, 0.0, 0.0, 0.0, 0.0, 0.0, 0.0, 0.0, 0.0, 0.0, 0.0, 0.0, 0.0, 0.0, 0.0, 0.0, 0.0, 0.0, 0.0, 0.0, 0.0, 0.0, 0.0, 0.0, 0.0, 0.0, 0.0, 0.0, 0.0, 0.0, 0.0, 0.0, 0.0, 0.0, 0.0, 0.0, 0.0, 0.0, 0.0, 0.0, 0.0, 0.0, 0.0, 0.0, 0.0, 0.0, 0.0, 0.0, 0.0, 0.0, 0.0, 0.0, 0.0, 0.0, 0.0, 0.0, 0.0, 0.0, 0.0, 0.0, 0.0, 0.0, 0.0, 0.0, 0.0, 0.0, 0.0, 0.0, 0.0, 0.0, 0.0, 0.0, 0.0, 0.0, 0.0, 0.0, 0.0, 0.0, 0.0, 0.0, 0.0, 0.0, 0.0, 0.0, 0.0, 0.0, 0.0, 0.0, 0.0, 0.0, 0.0, 0.0, 0.0, 0.0, 0.0, 0.0, 0.0, 0.0, 0.0, 0.0, 0.0, 0.0, 0.0, 0.0, 0.0, 0.0, 0.0, 0.0, 0.0, 0.0, 0.0, 0.0, 0.0, 0.0, 0.0, 0.0, 0.0, 0.0, 0.0, 0.0, 0.0, 0.0, 0.0, 0.0, 0.0, 0.0, 0.0, 0.0, 0.0, 0.0, 0.0, 0.0, 0.0, 0.0, 0.0, 0.0, 0.0, 0.0, 0.0, 0.0, 0.0, 0.0, 0.0, 0.0, 0.0, 0.0, 0.0, 0.0, 0.0, 0.0, 0.0, 0.0, 0.0, 0.0, 0.0, 0.0, 0.0, 0.0, 0.0, 0.0, 0.0, 0.0, 0.0, 0.0, 0.0, 0.0, 0.0, 0.0, 0.0, 0.0, 0.0, 0.0, 0.0, 0.0, 0.0, 0.0, 0.0, 0.0, 0.0, 0.0, 0.0, 0.0, 0.0, 0.0, 0.0, 0.0, 0.0, 0.0, 0.0, 0.0, 0.0, 0.0, 0.0, 0.0, 0.0, 0.0, 0.0, 0.0, 0.0, 0.0, 0.0, 0.0, 0.0, 0.0, 0.0, 0.0, 0.0, 0.0, 0.0, 0.0, 0.0, 0.0, 0.0, 0.0, 0.0, 0.0, 0.0, 0.0, 0.0, 0.0, 0.0, 0.0, 0.0, 0.0, 0.0, 0.0, 0.0, 0.0, 0.0, 0.0, 0.0, 0.0, 0.0, 0.0, 0.0, 0.0, 0.0, 0.0, 0.0, 0.0, 0.0, 0.0, 0.0, 0.0, 0.0, 0.0, 0.0, 0.0, 0.0, 0.0, 0.0, 0.0, 0.0, 0.0, 0.0, 0.0, 0.0, 0.0, 0.0, 0.0, 0.0, 0.0, 0.0, 0.0, 0.0, 0.0, 0.0, 0.0, 0.0, 0.0, 0.0, 0.0, 0.0, 0.0, 0.0, 0.0, 0.0, 0.0, 0.0, 0.0, 0.0, 0.0, 0.0, 0.0, 0.0, 0.0, 0.0, 0.0, 0.0, 0.0, 0.0, 0.0, 0.0, 0.0, 0.0, 0.0, 0.0, 0.0, 0.0, 0.0, 0.0, 0.0, 0.0, 0.0, 0.0, 0.0, 0.0, 0.0, 0.0, 0.0, 0.0, 0.0, 0.0, 0.0, 0.0, 0.0, 0.0, 0.0, 0.0, 0.0, 0.0, 0.0, 0.0, 0.0, 0.0, 0.0, 0.0, 0.0, 0.0, 0.0, 0.0, 0.0, 0.0, 0.0, 0.0, 0.0, 0.0, 0.0, 0.0, 0.0, 0.0, 0.0, 0.0, 0.0, 0.0, 0.0, 0.0, 0.0, 0.0, 0.0, 0.0, 0.0, 0.0, 0.0, 0.0, 0.0, 0.0, 0.0, 0.0, 0.0, 0.0, 0.0, 0.0, 0.0, 0.0, 0.0, 0.0, 0.0, 0.0, 0.0, 0.0, 0.0, 0.0, 0.0, 0.0, 0.0, 0.0, 0.0, 0.0, 0.0, 0.0, 0.0, 0.0, 0.0, 0.0, 0.0, 0.0, 0.0, 0.0, 0.0, 0.0, 0.0, 0.0, 0.0, 0.0, 0.0, 0.0, 0.0, 0.0, 0.0, 0.0, 0.0, 0.0, 0.0, 0.0, 0.0, 0.0, 0.0, 0.0, 0.0, 0.0, 0.0, 0.0, 0.0, 0.0, 0.0, 0.0, 0.0, 0.0, 0.0, 0.0, 0.0, 0.0, 0.0, 0.0, 0.0, 0.0, 0.0, 0.0, 0.0, 0.0, 0.0, 0.0, 0.0, 0.0, 0.0, 0.0, 0.0, 0.0, 0.0, 0.0, 0.0, 0.0, 0.0, 0.0, 0.0, 0.0, 0.0, 0.0, 0.0, 0.0, 0.0, 0.0, 0.0, 0.0, 0.0, 0.0, 0.0, 0.0, 0.0, 0.0, 0.0, 0.0, 0.0, 0.0, 0.0, 0.0, 0.0, 0.0, 0.0, 0.0, 0.0, 0.0, 0.0, 0.0, 0.0, 0.0, 0.0, 0.0, 0.0, 0.0, 0.0, 0.0, 0.0, 0.0, 0.0, 0.0, 0.0, 0.0, 0.0, 0.0, 0.0, 0.0, 0.0, 0.0, 0.0, 0.0, 0.0, 0.0, 0.0, 0.0, 0.0, 0.0, 0.0, 0.0, 0.0, 0.0, 0.0, 0.0, 0.0, 0.0, 0.0, 0.0, 0.0, 0.0, 0.0, 0.0, 0.0, 0.0, 0.0, 0.0, 0.0, 0.0, 0.0, 0.0, 0.0, 0.0, 0.0, 0.0, 0.0, 0.0, 0.0, 0.0, 0.0, 0.0, 0.0, 0.0, 0.0, 0.0, 0.0, 0.0, 0.0, 0.0, 0.0, 0.0, 0.0, 0.0, 0.0, 0.0, 0.0, 0.0, 0.0, 0.0, 0.0, 0.0, 0.0, 0.0, 0.0, 0.0, 0.0, 0.0, 0.0, 0.0, 0.0, 0.0, 0.0, 0.0, 0.0, 0.0, 0.0, 0.0, 0.0, 0.0, 0.0, 0.0, 0.0, 0.0, 0.0, 0.0, 0.0, 0.0, 0.0, 0.0, 0.0, 0.0, 0.0, 0.0, 0.0, 0.0, 0.0, 0.0, 0.0, 0.0, 0.0, 0.0, 0.0, 0.0, 0.0, 0.0, 0.0, 0.0, 0.0, 0.0, 0.0, 0.0, 0.0, 0.0, 0.0, 0.0, 0.0, 0.0, 0.0, 0.0, 0.0, 0.0, 0.0, 0.0, 0.0, 0.0, 0.0, 0.0, 0.0, 0.0, 0.0, 0.0, 0.0, 0.0, 0.0, 0.0, 0.0, 0.0, 0.0, 0.0, 0.0, 0.0, 0.0, 0.0, 0.0, 0.0, 0.0, 0.0, 0.0, 0.0, 0.0, 0.0, 0.0, 0.0, 0.0, 0.0, 0.0, 0.0, 0.0, 0.0, 0.0, 0.0, 0.0, 0.0, 0.0, 0.0, 0.0, 0.0, 0.0, 0.0, 0.0, 0.0, 0.0, 0.0, 0.0, 0.0, 0.0, 0.0, 0.0, 0.0, 0.0, 0.0, 0.0, 0.0, 0.0, 0.0, 0.0, 0.0, 0.0, 0.0, 0.0, 0.0, 0.0, 0.0, 0.0, 0.0, 0.0, 0.0, 0.0, 0.0, 0.0, 0.0, 0.0, 0.0, 0.0, 0.0, 0.0, 0.0, 0.0, 0.0, 0.0, 0.0, 0.0, 0.0, 0.0, 0.0, 0.0, 0.0, 0.0, 0.0, 0.0, 0.0, 0.0, 0.0, 0.0, 0.0, 0.0, 0.0, 0.0, 0.0, 0.0, 0.0, 0.0, 0.0, 0.0, 0.0, 0.0, 0.0, 0.0, 0.0, 0.0, 0.0, 0.0, 0.0, 0.0, 0.0, 0.0, 0.0, 0.0, 0.0, 0.0, 0.0, 0.0, 0.0, 0.0, 0.0, 0.0, 0.0, 0.0, 0.0, 0.0, 0.0, 0.0, 0.0, 0.0, 0.0, 0.0, 0.0, 0.0, 0.0, 0.0, 0.0, 0.0, 0.0, 0.0, 0.0, 0.0, 0.0, 0.0, 0.0, 0.0, 0.0, 0.0, 0.0, 0.0, 0.0, 0.0, 0.0, 0.0, 0.0, 0.0, 0.0, 0.0, 0.0, 0.0, 0.0, 0.0, 0.0, 0.0, 0.0, 0.0, 0.0, 0.0, 0.0, 0.0, 0.0, 0.0, 0.0, 0.0, 0.0, 0.0, 0.0, 0.0, 0.0, 0.0, 0.0, 0.0, 0.0, 0.0, 0.0, 0.0, 0.0, 0.0, 0.0, 0.0, 0.0, 0.0, 0.0, 0.0, 0.0, 0.0, 0.0, 0.0, 0.0, 0.0, 0.0, 0.0, 0.0, 0.0, 0.0, 0.0, 0.0, 0.0, 0.0, 0.0, 0.0, 0.0, 0.0, 0.0, 0.0, 0.0, 0.0, 0.0, 0.0, 0.0, 0.0, 0.0, 0.0, 0.0, 0.0, 0.0, 0.0, 0.0, 0.0, 0.0, 0.0, 0.0, 0.0, 0.0, 0.0, 0.0, 0.0, 0.0, 0.0, 0.0, 0.0, 0.0, 0.0, 0.0, 0.0, 0.0, 0.0, 0.0, 0.0, 0.0, 0.0, 0.0, 0.0, 0.0, 0.0, 0.0, 0.0, 0.0, 0.0, 0.0, 0.0, 0.0, 0.0, 0.0, 0.0, 0.0, 0.0, 0.0, 0.0, 0.0, 0.0, 0.0, 0.0, 0.0, 0.0, 0.0, 0.0, 0.0, 0.0, 0.0, 0.0, 0.0, 0.0, 0.0, 0.0, 0.0, 0.0, 0.0, 0.0, 0.0, 0.0, 0.0, 0.0, 0.0, 0.0, 0.0, 0.0, 0.0, 0.0, 0.0, 0.0, 0.0, 0.0, 0.0, 0.0, 0.0, 0.0, 0.0, 0.0, 0.0, 0.0, 0.0, 0.0, 0.0, 0.0, 0.0, 0.0, 0.0, 0.0, 0.0, 0.0, 0.0, 0.0, 0.0, 0.0, 0.0, 0.0, 0.0, 0.0, 0.0, 0.0, 0.0, 0.0, 0.0, 0.0, 0.0, 0.0, 0.0, 0.0, 0.0, 0.0, 0.0, 0.0, 0.0, 0.0, 0.0, 0.0, 0.0, 0.0, 0.0, 0.0, 0.0, 0.0, 0.0, 0.0, 0.0, 0.0, 0.0, 0.0, 0.0, 0.0, 0.0, 0.0, 0.0, 0.0, 0.0, 0.0, 0.0, 0.0, 0.0, 0.0, 0.0, 0.0, 0.0, 0.0, 0.0, 0.0, 0.0, 0.0, 0.0, 0.0, 0.0, 0.0, 0.0, 0.0, 0.0, 0.0, 0.0, 0.0, 0.0, 0.0, 0.0, 0.0, 0.0, 0.0, 0.0, 0.0, 0.0, 0.0, 0.0, 0.0, 0.0, 0.0, 0.0, 0.0, 0.0, 0.0, 0.0, 0.0, 0.0, 0.0, 0.0, 0.0, 0.0, 0.0, 0.0, 0.0, 0.0, 0.0, 0.0, 0.0, 0.0, 0.0, 0.0, 0.0, 0.0, 0.0, 0.0, 0.0, 0.0, 0.0, 0.0, 0.0, 0.0, 0.0, 0.0, 0.0, 0.0, 0.0, 0.0, 0.0, 0.0, 0.0, 0.0, 0.0, 0.0, 0.0, 0.0, 0.0, 0.0, 0.0, 0.0, 0.0, 0.0, 0.0, 0.0, 0.0, 0.0, 0.0, 0.0, 0.0, 0.0, 0.0, 0.0, 0.0, 0.0, 0.0, 0.0, 0.0, 0.0, 0.0, 0.0, 0.0, 0.0, 0.0, 0.0, 0.0, 0.0, 0.0, 0.0, 0.0, 0.0, 0.0, 0.0, 0.0, 0.0, 0.0, 0.0, 0.0, 0.0, 0.0, 0.0, 0.0, 0.0, 0.0, 0.0, 0.0, 0.0, 0.0, 0.0, 0.0, 0.0, 0.0, 0.0, 0.0, 0.0, 0.0, 0.0, 0.0, 0.0, 0.0, 0.0, 0.0, 0.0, 0.0, 0.0, 0.0, 0.0, 0.0, 0.0, 0.0, 0.0, 0.0, 0.0, 0.0, 0.0, 0.0, 0.0, 0.0, 0.0, 0.0, 0.0, 0.0, 0.0, 0.0, 0.0, 0.0, 0.0, 0.0, 0.0, 0.0, 0.0, 0.0, 0.0, 0.0, 0.0, 0.0, 0.0, 0.0, 0.0, 0.0, 0.0, 0.0, 0.0, 0.0, 0.0, 0.0, 0.0, 0.0, 0.0, 0.0, 0.0, 0.0, 0.0, 0.0, 0.0, 0.0, 0.0, 0.0, 0.0, 0.0, 0.0, 0.0, 0.0, 0.0, 0.0, 0.0, 0.0, 0.0, 0.0, 0.0, 0.0, 0.0, 0.0, 0.0, 0.0, 0.0, 0.0, 0.0, 0.0, 0.0, 0.0, 0.0, 0.0, 0.0, 0.0, 0.0, 0.0, 0.0, 0.0, 0.0, 0.0, 0.0, 0.0, 0.0, 0.0, 0.0, 0.0, 0.0, 0.0, 0.0, 0.0, 0.0, 0.0, 0.0, 0.0, 0.0, 0.0, 0.0, 0.0, 0.0, 0.0, 0.0, 0.0, 0.0, 0.0, 0.0, 0.0, 0.0, 0.0, 0.0, 0.0, 0.0, 0.0, 0.0, 0.0, 0.0, 0.0, 0.0, 0.0, 0.0, 0.0, 0.0, 0.0, 0.0, 0.0, 0.0, 0.0, 0.0, 0.0, 0.0, 0.0, 0.0, 0.0, 0.0, 0.0, 0.0, 0.0, 0.0, 0.0, 0.0, 0.0, 0.0, 0.0, 0.0, 0.0, 0.0, 0.0, 0.0, 0.0, 0.0, 0.0, 0.0, 0.0, 0.0, 0.0, 0.0, 0.0, 0.0, 0.0, 0.0, 0.0, 0.0, 0.0, 0.0, 0.0, 0.0, 0.0, 0.0, 0.0, 0.0, 0.0, 0.0, 0.0, 0.0, 0.0, 0.0, 0.0, 0.0, 0.0, 0.0, 0.0, 0.0, 0.0, 0.0, 0.0, 0.0, 0.0, 0.0, 0.0, 0.0, 0.0, 0.0, 0.0, 0.0, 0.0, 0.0, 0.0, 0.0, 0.0, 0.0, 0.0, 0.0, 0.0, 0.0, 0.0, 0.0, 0.0, 0.0, 0.0, 0.0, 0.0, 0.0, 0.0, 0.0, 0.0, 0.0, 0.0, 0.0, 0.0, 0.0, 0.0, 0.0, 0.0, 0.0, 0.0, 0.0, 0.0, 0.0, 0.0, 0.0, 0.0, 0.0, 0.0, 0.0, 0.0, 0.0, 0.0, 0.0, 0.0, 0.0, 0.0, 0.0, 0.0, 0.0, 0.0, 0.0, 0.0, 0.0, 0.0, 0.0, 0.0, 0.0, 0.0, 0.0, 0.0, 0.0, 0.0, 0.0, 0.0, 0.0, 0.0, 0.0, 0.0, 0.0, 0.0, 0.0, 0.0, 0.0, 0.0, 0.0, 0.0, 0.0, 0.0, 0.0, 0.0, 0.0, 0.0, 0.0, 0.0, 0.0, 0.0, 0.0, 0.0, 0.0, 0.0, 0.0, 0.0, 0.0, 0.0, 0.0, 0.0, 0.0, 0.0, 0.0, 0.0, 0.0, 0.0, 0.0, 0.0, 0.0, 0.0, 0.0, 0.0, 0.0, 0.0, 0.0, 0.0, 0.0, 0.0, 0.0, 0.0, 0.0, 0.0, 0.0, 0.0, 0.0, 0.0, 0.0, 0.0, 0.0, 0.0, 0.0, 0.0, 0.0, 0.0, 0.0, 0.0, 0.0, 0.0, 0.0, 0.0, 0.0, 0.0, 0.0, 0.0, 0.0, 0.0, 0.0, 0.0, 0.0, 0.0, 0.0, 0.0, 0.0, 0.0, 0.0, 0.0, 0.0, 0.0, 0.0, 0.0, 0.0, 0.0, 0.0, 0.0, 0.0, 0.0, 0.0, 0.0, 0.0, 0.0, 0.0, 0.0, 0.0, 0.0, 0.0, 0.0, 0.0, 0.0, 0.0, 0.0, 0.0, 0.0, 0.0, 0.0, 0.0, 0.0, 0.0, 0.0, 0.0, 0.0, 0.0, 0.0, 0.0, 0.0, 0.0, 0.0, 0.0, 0.0, 0.0, 0.0, 0.0, 0.0, 0.0, 0.0, 0.0, 0.0, 0.0, 0.0, 0.0, 0.0, 0.0, 0.0, 0.0, 0.0, 0.0, 0.0, 0.0, 0.0, 0.0, 0.0, 0.0, 0.0, 0.0, 0.0, 0.0, 0.0, 0.0, 0.0, 0.0, 0.0, 0.0, 0.0, 0.0, 0.0, 0.0, 0.0, 0.0, 0.0, 0.0, 0.0, 0.0, 0.0, 0.0, 0.0, 0.0, 0.0, 0.0])
me_circle.materials.append(mat_material_001)
me_circle.materials.append(mat_material_002)
me_circle.update()

# ---- objects
ob_circle = bpy.data.objects.new('Circle', me_circle)

# ---- transforms, parenting, visibility, modifiers, constraints
ob_circle.location = (0.0, 0.0, 0.0)

# ---- collection membership
col_collection.objects.link(ob_circle)

# ---- scene / render settings (as saved in the file)
scene.frame_start = 1; scene.frame_end = 250; scene.frame_set(1)
scene.render.engine = 'BLENDER_EEVEE_NEXT'
scene.cycles.sampling_pattern = 'TABULATED_SOBOL'
scene.eevee.ray_tracing_options.trace_max_roughness = 0.0
bpy.context.view_layer.update()

# ---- added for rendering (the .blend has no active camera and no usable light): camera, sun
cam_auto = bpy.data.cameras.new('AutoCamera')
cam_auto.lens = 50.0
cam_auto.sensor_width = 36.0
cam_auto.clip_end = 1000.0
ob_auto_camera = bpy.data.objects.new('AutoCamera', cam_auto)
scene.collection.objects.link(ob_auto_camera)
ob_auto_camera.location = (14.3307, -16.4717, 15.0875)
ob_auto_camera.rotation_euler = (1.09748, -7.21219e-08, 0.694738)
scene.camera = ob_auto_camera
light_auto_sun = bpy.data.lights.new('AutoSun', 'SUN')
light_auto_sun.energy = 3.0
light_auto_sun.angle = 0.0523599
ob_auto_sun = bpy.data.objects.new('AutoSun', light_auto_sun)
scene.collection.objects.link(ob_auto_sun)
ob_auto_sun.rotation_euler = (0.872665, 0.174533, 0.523599)
bpy.context.view_layer.update()
